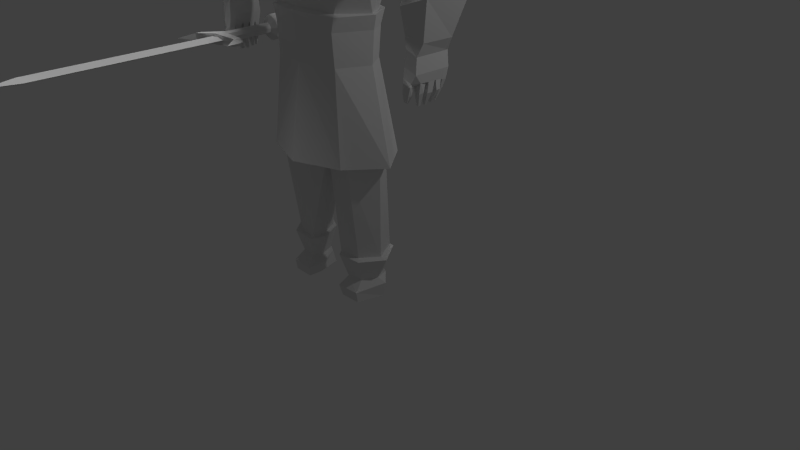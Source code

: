 # Source: fighter.blend  (saved by Blender 2.69.0; exported with 4.5.12 LTS)
import bpy
from mathutils import Matrix  # noqa: F401  (used for matrix-valued properties, if any)

bpy.ops.wm.read_factory_settings(use_empty=True)
scene = bpy.context.scene
scene.name = 'Scene'

# ---- collections
col_collection_1 = bpy.data.collections.new('Collection 1'); scene.collection.children.link(col_collection_1)

# ---- materials (node trees are filled in below, after node groups)
mat_material = bpy.data.materials.new('Material')
mat_material.alpha_threshold = 0.0
mat_material.use_transparent_shadow = False
mat_material.roughness = 0.5
mat_material.line_color = (0.0, 0.0, 0.0, 1.0)

# ---- material node trees

# ---- world
world_world = bpy.data.worlds.new('World'); scene.world = world_world
world_world.color = (0.05088, 0.05088, 0.05088)
world_world.use_sun_shadow = False
world_world.sun_shadow_jitter_overblur = 0.0
world_world.cycles.sampling_method = 'MANUAL'
world_world.cycles.sample_map_resolution = 256

# ---- cameras
cam_camera = bpy.data.cameras.new('Camera')
cam_camera.clip_end = 100.0
cam_camera.lens = 35.0
cam_camera.sensor_width = 32.0
cam_camera.sensor_height = 18.0
cam_camera.ortho_scale = 7.314
cam_camera.dof.focus_distance = 0.0
cam_camera.dof.aperture_fstop = 128.0

# ---- lights
light_sun = bpy.data.lights.new('Sun', 'SUN')
light_sun.transmission_factor = 0.0
light_sun.angle = 0.1993
light_sun.energy = 1.0
light_sun.shadow_buffer_clip_start = 0.5
light_sun.shadow_soft_size = 0.1
light_sun.shadow_cascade_max_distance = 1000.0
light_sun.cycles.use_multiple_importance_sampling = False
light_lamp = bpy.data.lights.new('Lamp', 'POINT')
light_lamp.transmission_factor = 0.0
light_lamp.cutoff_distance = 30.0
light_lamp.energy = 100.0
light_lamp.shadow_buffer_clip_start = 1.001
light_lamp.shadow_soft_size = 0.1
light_lamp.shadow_maximum_resolution = 0.006
light_lamp.use_absolute_resolution = True
light_lamp.cycles.use_multiple_importance_sampling = False

# ---- meshes
me_cube_001 = bpy.data.meshes.new('Cube.001')
me_cube_001.from_pydata([(2.298, -3.164, 2.789), (2.298, 1.091, 2.789), (1.619, 1.091, 2.731), (1.619, -3.164, 2.731), (2.344, -3.164, 2.165), (2.344, 1.091, 2.165), (1.678, 1.091, 2.109), (1.678, -3.164, 2.109), (2.453, -3.164, 2.501), (2.453, 1.091, 2.501), (1.515, 1.091, 2.421), (1.515, -3.164, 2.421), (2.024, 1.091, 1.993), (1.944, 1.091, 2.93), (2.024, -3.164, 1.993), (1.944, -3.164, 2.93), (2.741, 2.54, 3.23), (5.021, -3.808, 3.021), (2.741, 1.378, 3.23), (1.1, 1.378, 3.091), (2.921, 1.378, 1.804), (1.223, 1.378, 1.62), (3.115, 1.378, 2.564), (0.8446, 1.378, 2.371), (2.076, 1.378, 1.332), (1.883, 1.378, 3.603), (1.1, 2.54, 3.091), (2.921, 2.54, 1.804), (1.223, 2.54, 1.62), (3.115, 2.54, 2.564), (0.8446, 2.54, 2.371), (2.076, 2.54, 1.332), (1.883, 2.54, 3.603), (1.981, 3.059, 2.464), (-0.7502, -3.937, 2.529), (5.013, -3.808, 2.393), (-0.637, -3.937, 1.911), (5.408, -3.808, 2.753), (-1.052, -3.937, 2.203), (2.024, -3.808, 1.993), (1.944, -3.808, 2.93), (5.021, -4.409, 3.021), (-0.7502, -4.507, 2.529), (5.013, -4.409, 2.393), (-0.637, -4.507, 1.911), (5.641, -4.217, 2.773), (-1.452, -4.347, 2.169), (2.024, -4.217, 1.993), (1.944, -4.217, 2.93), (5.64, -5.442, 2.764), (-1.671, -5.748, 2.141), (2.229, -20.94, 2.715), (1.699, -20.94, 2.67), (2.265, -20.94, 2.229), (1.746, -20.94, 2.185), (3.132, -20.94, 2.558), (0.8355, -20.94, 2.362), (1.993, -20.94, 2.347), (1.974, -20.94, 2.573), (1.984, -23.29, 2.455), (0.8355, -4.187, 2.362), (1.746, -4.206, 2.185), (1.993, -4.211, 2.347), (2.265, -4.257, 2.229), (3.132, -4.205, 2.558), (2.229, -4.217, 2.715), (1.974, -4.245, 2.573), (1.699, -4.197, 2.67), (3.452, 2.937, 21.55), (3.61, -4.446, 20.37), (7.305, -3.367, 22.71), (3.495, -2.318, 22.27), (5.812, -1.101, 22.84), (5.789, 1.653, 22.65), (1.973, 1.773, 20.06), (2.005, -1.461, 20.22), (3.95, -1.917, 15.21), (3.854, 1.773, 14.69), (8.855, -2.338, 6.353), (5.679, -2.688, 14.47), (5.473, 2.144, 14.15), (8.545, 1.969, 6.286), (5.002, -4.181, 22.04), (7.023, 1.904, 22.38), (4.884, 3.256, 21.58), (3.742, 2.997, 19.94), (1.494, -2.047, 19.59), (1.472, 2.253, 19.36), (2.934, -2.045, 13.1), (3.231, 0.911, 12.5), (0.9712, 0.08057, 19.23), (2.439, 2.286, 15.83), (3.294, -0.4277, 12.57), (2.516, -2.685, 16.56), (-0.6712, -1.919, 15.04), (-0.6834, 1.683, 14.74), (1.996, -1.744, 10.55), (1.917, 0.4996, 10.53), (-1.06, -0.1057, 14.81), (-0.6622, 0.7145, 11.31), (2.298, -0.6224, 10.59), (-0.6395, -1.875, 11.36), (1.848, -2.342, 7.881), (1.718, 1.112, 7.846), (-1.241, 1.235, 8.614), (2.172, -0.6249, 7.921), (-0.7052, -2.408, 8.751), (1.673, -1.898, 6.076), (1.556, 0.6778, 6.044), (-0.337, 0.6466, 5.746), (1.615, -0.6186, 6.098), (-0.06048, -1.836, 5.696), (0.9569, -2.738, 14.0), (0.896, 1.456, 13.97), (8.408, -2.66, 6.191), (8.33, 2.382, 6.191), (8.7, -2.66, 5.006), (8.346, 1.934, 5.006), (7.365, 0.1186, 6.174), (7.23, 0.2285, 5.006), (6.937, 0.2285, 6.191), (7.903, -3.013, -5.533), (7.545, 2.759, -5.37), (5.281, -0.1557, -5.456), (7.981, -2.278, -5.714), (8.155, 1.992, -5.339), (6.48, -0.1638, -5.403), (8.667, -2.521, 2.305), (8.261, -1.202, -14.12), (8.225, 2.318, -14.01), (7.077, 0.2387, -14.07), (10.51, -0.5132, -14.02), (9.966, 0.9301, -13.77), (7.303, 0.06067, 2.34), (8.454, 1.768, 2.459), (7.839, -1.606, -14.25), (7.888, 2.415, -14.11), (6.408, 0.2529, -14.18), (10.85, -0.6587, -14.14), (10.28, 1.091, -13.82), (8.185, -1.029, -16.28), (8.155, 1.56, -16.11), (7.512, 0.2516, -16.24), (9.856, -0.4216, -16.42), (9.593, 0.8706, -16.15), (10.64, -1.57, -5.569), (10.08, -1.772, -14.25), (9.606, -1.237, -16.28), (10.12, -1.497, -14.12), (7.873, -1.91, -17.09), (8.249, 1.796, -16.53), (6.913, 0.58, -16.67), (10.34, -0.541, -16.91), (9.731, 0.9616, -16.54), (10.0, -2.017, -17.09), (7.899, -1.78, -18.05), (7.204, 0.459, -17.99), (10.12, -0.8089, -17.87), (9.755, 1.28, -17.75), (8.319, 1.6, -17.77), (9.78, -1.822, -18.05), (1.334, -2.131, 5.15), (1.267, 0.8186, 5.113), (0.1827, 0.7829, 4.772), (1.419, -0.6702, 5.23), (0.3411, -2.06, 4.715), (1.386, -2.227, 3.936), (1.315, 0.8973, 3.897), (0.1667, 0.8595, 3.536), (1.351, -0.2013, 3.964), (0.3344, -2.151, 3.476), (1.361, -2.41, 2.792), (1.163, 0.7814, 2.917), (0.3307, 0.7667, 2.65), (1.186, -0.2011, 3.061), (0.6576, -2.414, 2.571), (1.374, -1.677, 3.946), (1.198, -1.621, 3.128), (1.218, -0.8125, 3.087), (1.359, -0.8354, 3.957), (1.324, 0.495, 3.914), (1.168, 0.4017, 2.957), (0.3075, -1.667, 3.485), (0.4285, -1.62, 2.795), (0.263, -0.9233, 3.501), (0.3999, -0.8672, 2.747), (0.2169, -0.1568, 3.518), (0.3759, -0.1733, 2.742), (0.1885, 0.4675, 3.528), (0.3426, 0.4195, 2.675), (1.444, -2.383, 2.022), (1.082, -0.1277, 2.322), (0.9276, -2.323, 1.902), (1.066, -1.583, 2.115), (1.108, -0.83, 2.153), (1.069, 0.4457, 2.242), (0.6044, -1.582, 1.916), (0.5066, -0.8702, 1.903), (0.3759, -0.09993, 2.003), (0.5513, 0.4586, 2.038), (1.393, -1.869, 2.858), (0.7733, -1.92, 2.577), (1.484, -1.953, 2.078), (1.0, -1.922, 1.791), (0.6666, -2.3, 2.832), (1.37, -2.364, 3.145), (0.5059, -1.038, 2.776), (0.5898, -1.157, 1.996), (1.061, -1.13, 2.194), (1.143, -1.003, 3.044), (0.4868, -0.4106, 1.91), (0.3739, -0.2856, 2.756), (1.214, -0.334, 3.091), (1.104, -0.4588, 2.156), (0.3615, 0.2156, 2.008), (0.3601, 0.3087, 2.716), (1.069, 0.2095, 2.297), (1.172, 0.3, 3.002), (0.5434, 0.6855, 2.041), (1.268, -2.119, 1.259), (1.065, 0.7061, 2.235), (1.546, -2.151, 1.321), (1.587, -1.953, 1.323), (1.307, -1.936, 1.261), (1.285, -1.204, 0.9649), (1.073, -1.204, 0.8732), (1.066, -1.011, 0.923), (1.283, -1.005, 1.014), (1.239, -0.6226, 0.9224), (1.037, -0.6409, 0.8311), (1.026, -0.4914, 0.8352), (1.237, -0.5133, 0.9238), (1.231, -0.1079, 1.031), (1.005, -0.09754, 0.9297), (0.9985, 0.02022, 0.9321), (1.225, 0.01795, 1.02), (1.253, 0.3025, 1.09), (0.9774, 0.3072, 0.996), (0.9738, 0.3939, 1.002), (1.251, 0.4015, 1.091), (11.23, -2.748, 22.04), (9.805, -0.9187, 22.17), (10.22, -1.783, 22.24), (10.25, 0.3845, 22.06), (11.06, 0.8271, 21.67), (11.2, -2.178, 24.44), (10.37, -0.7417, 24.54), (10.61, -1.42, 24.6), (11.26, 0.323, 25.0), (11.73, 0.6685, 24.69), (9.551, -3.301, 24.51), (8.247, -0.7784, 24.4), (8.828, -1.984, 24.42), (9.717, 1.047, 24.39), (10.85, 1.693, 24.3), (10.94, -0.09768, 29.64), (10.49, -1.314, 28.54), (11.14, -1.136, 29.53), (11.05, 0.6185, 29.47), (10.02, -0.09359, 28.66), (10.77, 0.8136, 28.99), (11.71, -1.64, 29.48), (10.01, -1.446, 27.75), (10.71, -2.516, 27.75), (9.387, -0.2438, 27.8), (10.53, 0.8798, 28.11), (11.14, -2.42, 28.39), (10.83, -3.535, 24.51), (11.81, -2.523, 27.53), (10.98, -3.266, 25.34), (10.7, -2.204, 27.72), (11.14, -2.108, 28.36), (11.81, -2.21, 27.51), (10.97, -2.723, 25.3), (12.05, 3.562, 20.11), (20.65, 3.085, 21.59), (20.62, -4.3, 20.41), (16.9, -3.285, 22.73), (12.12, -4.712, 19.39), (20.69, -2.17, 22.31), (18.35, -0.9931, 22.87), (18.33, 1.761, 22.67), (12.11, -4.105, 21.93), (12.13, -3.269, 6.6), (12.08, 2.858, 6.459), (12.06, 2.31, 21.04), (22.15, 1.946, 20.1), (22.18, -1.288, 20.26), (12.12, -4.388, 17.31), (12.05, 3.434, 17.86), (20.26, -1.777, 15.24), (12.12, -3.603, 12.83), (20.29, 1.914, 14.73), (12.07, 3.367, 12.33), (15.4, -2.281, 6.366), (18.55, -2.578, 14.5), (18.67, 2.257, 14.17), (15.63, 1.926, 6.067), (19.22, -4.059, 22.07), (17.09, 1.99, 22.4), (19.21, 3.379, 21.61), (20.36, 3.14, 19.97), (22.7, -1.865, 19.63), (22.65, 2.434, 19.4), (21.29, -1.887, 13.13), (20.93, 1.357, 12.35), (23.19, 0.2712, 19.28), (21.7, 2.451, 15.87), (20.9, -0.2766, 12.6), (21.7, -2.521, 16.6), (24.88, -1.7, 15.09), (24.83, 1.902, 14.79), (22.2, -1.419, 10.6), (22.26, 0.8183, 10.41), (25.24, 0.1199, 14.87), (24.83, 1.11, 11.19), (21.89, -0.2998, 10.55), (24.83, -1.47, 11.42), (22.36, -2.204, 7.977), (22.45, 1.112, 7.846), (25.41, 1.235, 8.614), (21.99, -0.6249, 7.921), (24.91, -2.185, 8.854), (22.49, -1.898, 6.076), (22.61, 0.6778, 6.044), (24.5, 0.6466, 5.746), (22.55, -0.6186, 6.098), (24.23, -1.836, 5.696), (23.27, -2.547, 14.05), (23.26, 2.026, 13.79), (12.08, -3.634, 6.384), (12.08, 3.271, 6.285), (15.76, -2.66, 6.191), (15.83, 2.382, 6.191), (12.08, -3.44, 5.246), (12.08, 3.272, 5.246), (15.47, -2.66, 5.006), (15.82, 1.934, 5.006), (16.85, 0.2, 6.193), (16.94, 0.2285, 5.006), (17.23, 0.2285, 6.191), (12.08, -4.489, -5.526), (12.08, 4.021, -4.658), (16.26, -3.013, -5.533), (16.62, 2.759, -5.37), (18.88, -0.1557, -5.456), (12.08, -0.8618, -5.425), (12.08, 0.5791, -5.076), (16.18, -2.278, -5.714), (16.01, 1.992, -5.339), (17.69, -0.1638, -5.403), (15.5, -2.521, 2.305), (12.08, -3.272, 2.332), (15.9, -1.202, -14.12), (15.94, 2.318, -14.01), (17.09, 0.2387, -14.07), (13.65, -0.5132, -14.02), (14.2, 0.9301, -13.77), (16.86, 0.06067, 2.34), (15.71, 1.768, 2.459), (12.08, 3.023, 2.696), (16.33, -1.606, -14.25), (16.28, 2.415, -14.11), (17.76, 0.2529, -14.18), (13.31, -0.6587, -14.14), (13.89, 1.091, -13.82), (15.98, -1.029, -16.28), (16.01, 1.56, -16.11), (16.65, 0.2516, -16.24), (14.31, -0.4216, -16.42), (14.57, 0.8706, -16.15), (13.53, -1.57, -5.569), (14.08, -1.772, -14.25), (14.56, -1.237, -16.28), (14.04, -1.497, -14.12), (16.29, -1.91, -17.09), (15.92, 1.796, -16.53), (17.25, 0.58, -16.67), (13.83, -0.541, -16.91), (14.43, 0.9616, -16.54), (14.16, -2.017, -17.09), (16.27, -1.78, -18.05), (16.96, 0.459, -17.99), (14.04, -0.8089, -17.87), (14.41, 1.28, -17.75), (15.85, 1.6, -17.77), (14.39, -1.822, -18.05), (22.83, -2.131, 5.15), (22.9, 0.8186, 5.113), (23.98, 0.7829, 4.772), (22.75, -0.6702, 5.23), (23.82, -2.06, 4.715), (22.78, -2.227, 3.936), (22.85, 0.8973, 3.897), (24.0, 0.8595, 3.536), (22.81, -0.2013, 3.964), (23.83, -2.151, 3.476), (22.8, -2.41, 2.792), (23.0, 0.7814, 2.917), (23.83, 0.7667, 2.65), (22.98, -0.2011, 3.061), (23.51, -2.414, 2.571), (22.79, -1.677, 3.946), (22.97, -1.621, 3.128), (22.95, -0.8125, 3.087), (22.81, -0.8354, 3.957), (22.84, 0.495, 3.914), (23.0, 0.4017, 2.957), (23.86, -1.667, 3.485), (23.74, -1.62, 2.795), (23.9, -0.9233, 3.501), (23.77, -0.8672, 2.747), (23.95, -0.1568, 3.518), (23.79, -0.1733, 2.742), (23.98, 0.4675, 3.528), (23.82, 0.4195, 2.675), (22.72, -2.383, 2.022), (23.08, -0.1277, 2.322), (23.24, -2.323, 1.902), (23.1, -1.583, 2.115), (23.06, -0.83, 2.153), (23.1, 0.4457, 2.242), (23.56, -1.582, 1.916), (23.66, -0.8702, 1.903), (23.79, -0.09993, 2.003), (23.61, 0.4586, 2.038), (22.77, -1.869, 2.858), (23.39, -1.92, 2.577), (22.68, -1.953, 2.078), (23.17, -1.922, 1.791), (23.5, -2.3, 2.832), (22.8, -2.364, 3.145), (23.66, -1.038, 2.776), (23.58, -1.157, 1.996), (23.1, -1.13, 2.194), (23.02, -1.003, 3.044), (23.68, -0.4106, 1.91), (23.79, -0.2856, 2.756), (22.95, -0.334, 3.091), (23.06, -0.4588, 2.156), (23.8, 0.2156, 2.008), (23.81, 0.3087, 2.716), (23.1, 0.2095, 2.297), (22.99, 0.3, 3.002), (23.62, 0.6855, 2.041), (22.9, -2.119, 1.259), (23.1, 0.7061, 2.235), (22.62, -2.151, 1.321), (22.58, -1.953, 1.323), (22.86, -1.936, 1.261), (22.88, -1.204, 0.9649), (23.09, -1.204, 0.8732), (23.1, -1.011, 0.923), (22.88, -1.005, 1.014), (22.93, -0.6226, 0.9224), (23.13, -0.6409, 0.8311), (23.14, -0.4914, 0.8352), (22.93, -0.5133, 0.9238), (22.93, -0.1079, 1.031), (23.16, -0.09754, 0.9297), (23.17, 0.02022, 0.9321), (22.94, 0.01795, 1.02), (22.91, 0.3025, 1.09), (23.19, 0.3072, 0.996), (23.19, 0.3939, 1.002), (22.91, 0.4015, 1.091), (12.97, -2.733, 22.05), (14.36, -0.8796, 22.18), (12.1, -3.112, 21.78), (12.07, 0.9444, 21.22), (13.96, -1.751, 22.25), (13.9, 0.4158, 22.07), (13.07, 0.8444, 21.67), (12.98, -2.163, 24.45), (13.79, -0.7123, 24.55), (12.09, -2.448, 24.43), (12.06, 0.7758, 24.61), (13.55, -1.395, 24.61), (12.88, 0.3369, 25.0), (12.4, 0.6742, 24.69), (14.65, -3.257, 24.52), (15.91, -0.7126, 24.41), (12.1, -3.761, 24.62), (12.05, 1.891, 24.18), (15.35, -1.929, 24.43), (14.41, 1.087, 24.4), (13.26, 1.714, 24.3), (12.08, -1.838, 29.49), (13.18, -0.07848, 29.65), (13.66, -1.287, 28.55), (13.0, -1.12, 29.54), (13.06, 0.6357, 29.48), (12.05, 0.9932, 29.14), (12.06, -0.001836, 29.94), (12.07, -0.9691, 29.93), (12.05, 0.6672, 29.5), (14.11, -0.05845, 28.67), (12.08, -2.446, 28.21), (13.34, 0.8356, 28.99), (12.05, 1.109, 28.59), (12.44, -1.634, 29.49), (14.14, -1.41, 27.76), (13.47, -2.493, 27.75), (14.74, -0.1978, 27.81), (13.58, 0.906, 28.12), (12.05, 1.239, 28.1), (13.02, -2.404, 28.39), (13.37, -3.513, 24.51), (12.36, -2.518, 27.53), (13.22, -3.246, 25.34), (12.09, -3.063, 25.44), (12.08, -2.066, 28.18), (13.46, -2.18, 27.73), (13.02, -2.092, 28.37), (12.36, -2.205, 27.51), (13.21, -2.704, 25.3), (12.09, -2.63, 25.41), (12.08, -2.177, 27.46)], [(64, 8), (60, 11)], [(8, 9, 1, 0), (9, 5, 20, 22), (10, 11, 3, 2), (0, 15, 40, 17), (15, 13, 2, 3), (14, 12, 5, 4), (4, 5, 9, 8), (6, 10, 23, 21), (6, 7, 11, 10), (7, 14, 39, 36), (0, 1, 13, 15), (7, 6, 12, 14), (11, 7, 36, 38), (8, 0, 17, 37), (5, 12, 24, 20), (2, 13, 25, 19), (22, 20, 27, 29), (21, 23, 30, 28), (20, 24, 31, 27), (19, 25, 32, 26), (13, 1, 18, 25), (10, 2, 19, 23), (12, 6, 21, 24), (1, 9, 22, 18), (33, 30, 26), (28, 30, 33), (29, 27, 33), (29, 33, 16), (25, 18, 16, 32), (23, 19, 26, 30), (24, 21, 28, 31), (18, 22, 29, 16), (27, 31, 33), (31, 28, 33), (33, 32, 16), (32, 33, 26), (15, 3, 34, 40), (14, 4, 35, 39), (3, 11, 38, 34), (4, 8, 37, 35), (17, 40, 48, 41), (36, 39, 47, 44), (38, 36, 44, 46), (37, 17, 41, 45), (35, 37, 45, 43), (34, 38, 46, 42), (39, 35, 43, 47), (40, 34, 42, 48), (42, 46, 50), (46, 44, 50), (44, 42, 50), (41, 43, 49), (45, 41, 49), (43, 45, 49), (53, 63, 62, 57), (52, 67, 66, 58), (56, 60, 67, 52), (57, 54, 61, 62), (51, 65, 66, 58), (55, 64, 63, 53), (51, 58, 59), (54, 57, 59), (54, 56, 59), (51, 55, 59), (52, 58, 59), (53, 57, 59), (56, 52, 59), (55, 53, 59), (47, 60, 44), (60, 48, 42), (42, 44, 60), (47, 61, 60), (61, 47, 62), (63, 62, 47), (43, 41, 64), (63, 47, 64), (47, 43, 64), (67, 48, 60), (67, 66, 48), (66, 65, 48), (48, 65, 64), (48, 64, 41), (56, 54, 61, 60), (55, 51, 65, 64), (78, 118, 120, 114), (278, 282, 70, 82), (288, 278, 82, 69), (291, 288, 69, 79), (71, 72, 73, 68), (274, 289, 85, 84), (75, 71, 68, 74), (240, 70, 282), (285, 274, 84, 83), (289, 293, 80, 85), (83, 73, 72, 70), (82, 70, 72, 71), (293, 284, 81, 80), (283, 291, 79, 78), (79, 69, 75, 76), (69, 82, 71, 75), (85, 80, 77, 74), (84, 85, 74, 68), (83, 84, 68, 73), (76, 77, 80, 79), (78, 79, 118), (90, 86, 75), (93, 88, 76), (91, 87, 74), (92, 89, 77), (90, 75, 74), (87, 90, 74), (91, 74, 77), (89, 91, 77), (88, 92, 76), (76, 92, 77), (93, 76, 75), (86, 93, 75), (88, 93, 112), (92, 88, 96, 100), (91, 89, 113), (86, 90, 98, 94), (89, 92, 100, 97), (87, 91, 113, 95), (93, 86, 94, 112), (90, 87, 95, 98), (96, 101, 106, 102), (100, 96, 102, 105), (99, 97, 103, 104), (97, 100, 105, 103), (102, 106, 111, 107), (105, 102, 107, 110), (104, 103, 108, 109), (103, 105, 110, 108), (94, 98, 101), (95, 99, 98), (98, 99, 101), (101, 99, 104, 106), (106, 104, 109, 111), (96, 88, 112, 101), (112, 94, 101), (95, 113, 99), (89, 97, 99, 113), (114, 120, 119, 116), (81, 284, 331, 115), (283, 78, 114, 330), (115, 331, 335, 117), (330, 114, 116, 334), (79, 80, 118), (118, 81, 115, 120), (120, 115, 117, 119), (80, 81, 118), (119, 117, 134, 133), (116, 119, 133, 127), (117, 335, 360, 134), (334, 116, 127, 352), (123, 122, 125, 126), (121, 123, 126, 124), (132, 131, 138, 139), (133, 134, 122, 123), (347, 346, 131, 132), (145, 124, 128, 148), (121, 124, 145), (134, 360, 342, 122), (126, 125, 129, 130), (124, 126, 130, 128), (122, 342, 347, 125), (127, 133, 123, 121), (352, 127, 121, 341), (125, 347, 132, 129), (129, 132, 139, 136), (148, 128, 135, 146), (130, 129, 136, 137), (128, 130, 137, 135), (139, 138, 143, 144), (136, 139, 144, 141), (146, 135, 140, 147), (137, 136, 141, 142), (135, 137, 142, 140), (346, 341, 145), (341, 121, 145), (131, 148, 146, 138), (346, 145, 148, 131), (138, 146, 147, 143), (143, 147, 154, 152), (144, 143, 152, 153), (141, 144, 153, 150), (147, 140, 149, 154), (142, 141, 150, 151), (140, 142, 151, 149), (153, 152, 157, 158), (149, 151, 156, 155), (156, 158, 157, 155), (152, 154, 160, 157), (154, 149, 155, 160), (150, 153, 158, 159), (151, 150, 159, 156), (160, 155, 157), (156, 159, 158), (111, 109, 163, 165), (107, 111, 165, 161), (110, 107, 161, 164), (109, 108, 162, 163), (108, 110, 164, 162), (165, 163, 168, 188, 186, 184, 182, 170), (161, 165, 170, 166), (164, 161, 166, 176, 179, 169), (163, 162, 167, 168), (162, 164, 169, 180, 167), (205, 204, 175, 171), (177, 205, 171, 200), (168, 167, 172, 173), (180, 169, 174, 217, 181), (179, 176, 177, 209, 178), (169, 179, 178, 212, 174), (190, 192, 219, 221), (204, 183, 201, 175), (182, 184, 185, 206, 183), (184, 186, 187, 211, 185), (186, 188, 189, 215, 187), (207, 206, 209, 208), (177, 183, 196, 193), (213, 194, 228, 231), (202, 203, 201, 200), (217, 174, 191, 216), (209, 177, 193, 208), (212, 178, 194, 213), (195, 199, 237, 236), (171, 175, 192, 190), (200, 171, 190, 202), (172, 220, 218, 173), (177, 200, 201, 183), (175, 201, 203, 192), (166, 170, 204, 205), (185, 211, 210, 197), (183, 206, 207, 196), (198, 214, 234, 233), (187, 215, 214, 198), (176, 166, 205, 177), (170, 182, 183, 204), (172, 181, 195, 220), (212, 174, 187, 211), (221, 219, 223, 222), (192, 203, 223, 219), (207, 208, 227, 226), (167, 180, 181, 172), (189, 215, 217, 181), (181, 189, 199, 195), (198, 191, 174, 187), (197, 194, 178, 185), (203, 202, 222, 223), (188, 168, 173, 189), (217, 216, 214, 215), (210, 211, 212, 213), (189, 173, 218, 199), (202, 190, 221, 222), (224, 225, 226, 227), (193, 196, 225, 224), (196, 207, 226, 225), (208, 193, 224, 227), (228, 229, 230, 231), (210, 213, 231, 230), (197, 210, 230, 229), (194, 197, 229, 228), (233, 234, 235, 232), (216, 191, 232, 235), (214, 216, 235, 234), (191, 198, 233, 232), (237, 238, 239, 236), (218, 220, 239, 238), (220, 195, 236, 239), (199, 218, 238, 237), (83, 243, 244), (243, 83, 241), (244, 243, 248, 249), (83, 70, 241), (70, 242, 241), (240, 242, 70), (468, 240, 282), (469, 285, 244), (285, 83, 244), (242, 240, 245, 247), (241, 242, 247, 246), (243, 241, 246, 248), (469, 244, 249, 476), (240, 468, 475, 245), (249, 248, 253, 254), (247, 245, 250, 252), (246, 247, 252, 251), (248, 246, 251, 253), (476, 249, 254, 483), (499, 260, 258, 492), (266, 497, 487, 261), (259, 256, 257, 255), (260, 259, 255, 258), (264, 262, 256, 259), (492, 258, 495), (261, 487, 494), (255, 257, 494, 493), (258, 255, 493, 495), (256, 266, 261, 257), (483, 254, 505), (265, 264, 259, 260), (505, 265, 260, 499), (252, 250, 263, 262), (251, 252, 262, 264), (253, 251, 264, 265), (254, 253, 265, 505), (262, 263, 266, 256), (257, 261, 494), (263, 250, 267, 269, 268), (245, 475, 482, 267, 250), (269, 267, 482, 510), (269, 510, 516, 273), (268, 269, 273, 272), (263, 268, 272, 270), (497, 266, 271, 511), (266, 263, 270, 271), (271, 270, 272, 517), (273, 516, 517), (272, 273, 517), (511, 271, 517), (178, 209, 206, 185), (294, 332, 340, 338), (278, 298, 277, 282), (288, 276, 298, 278), (291, 295, 276, 288), (279, 275, 281, 280), (274, 300, 301, 289), (287, 286, 275, 279), (466, 282, 277), (285, 299, 300, 274), (289, 301, 296, 293), (299, 277, 280, 281), (298, 279, 280, 277), (293, 296, 297, 284), (283, 294, 295, 291), (295, 290, 287, 276), (276, 287, 279, 298), (301, 286, 292, 296), (300, 275, 286, 301), (299, 281, 275, 300), (290, 295, 296, 292), (294, 338, 295), (306, 287, 302), (309, 290, 304), (307, 286, 303), (308, 292, 305), (306, 286, 287), (303, 286, 306), (307, 292, 286), (305, 292, 307), (304, 290, 308), (290, 292, 308), (309, 287, 290), (302, 287, 309), (304, 328, 309), (308, 316, 312, 304), (307, 329, 305), (302, 310, 314, 306), (305, 313, 316, 308), (303, 311, 329, 307), (309, 328, 310, 302), (306, 314, 311, 303), (312, 318, 322, 317), (316, 321, 318, 312), (315, 320, 319, 313), (313, 319, 321, 316), (318, 323, 327, 322), (321, 326, 323, 318), (320, 325, 324, 319), (319, 324, 326, 321), (310, 317, 314), (311, 314, 315), (314, 317, 315), (317, 322, 320, 315), (322, 327, 325, 320), (312, 317, 328, 304), (328, 317, 310), (311, 315, 329), (305, 329, 315, 313), (332, 336, 339, 340), (297, 333, 331, 284), (283, 330, 332, 294), (333, 337, 335, 331), (330, 334, 336, 332), (295, 338, 296), (338, 340, 333, 297), (340, 339, 337, 333), (296, 338, 297), (339, 358, 359, 337), (336, 351, 358, 339), (337, 359, 360, 335), (334, 352, 351, 336), (345, 350, 349, 344), (343, 348, 350, 345), (357, 365, 364, 356), (358, 345, 344, 359), (347, 357, 356, 346), (371, 374, 353, 348), (343, 371, 348), (359, 344, 342, 360), (350, 355, 354, 349), (348, 353, 355, 350), (344, 349, 347, 342), (351, 343, 345, 358), (352, 341, 343, 351), (349, 354, 357, 347), (354, 362, 365, 357), (374, 372, 361, 353), (355, 363, 362, 354), (353, 361, 363, 355), (365, 370, 369, 364), (362, 367, 370, 365), (372, 373, 366, 361), (363, 368, 367, 362), (361, 366, 368, 363), (346, 371, 341), (341, 371, 343), (356, 364, 372, 374), (346, 356, 374, 371), (364, 369, 373, 372), (369, 378, 380, 373), (370, 379, 378, 369), (367, 376, 379, 370), (373, 380, 375, 366), (368, 377, 376, 367), (366, 375, 377, 368), (379, 384, 383, 378), (375, 381, 382, 377), (382, 381, 383, 384), (378, 383, 386, 380), (380, 386, 381, 375), (376, 385, 384, 379), (377, 382, 385, 376), (386, 383, 381), (382, 384, 385), (327, 391, 389, 325), (323, 387, 391, 327), (326, 390, 387, 323), (325, 389, 388, 324), (324, 388, 390, 326), (391, 396, 408, 410, 412, 414, 394, 389), (387, 392, 396, 391), (390, 395, 405, 402, 392, 387), (389, 394, 393, 388), (388, 393, 406, 395, 390), (431, 397, 401, 430), (403, 426, 397, 431), (394, 399, 398, 393), (406, 407, 443, 400, 395), (405, 404, 435, 403, 402), (395, 400, 438, 404, 405), (416, 447, 445, 418), (430, 401, 427, 409), (408, 409, 432, 411, 410), (410, 411, 437, 413, 412), (412, 413, 441, 415, 414), (433, 434, 435, 432), (403, 419, 422, 409), (439, 457, 454, 420), (428, 426, 427, 429), (443, 442, 417, 400), (435, 434, 419, 403), (438, 439, 420, 404), (421, 462, 463, 425), (397, 416, 418, 401), (426, 428, 416, 397), (398, 399, 444, 446), (403, 409, 427, 426), (401, 418, 429, 427), (392, 431, 430, 396), (411, 423, 436, 437), (409, 422, 433, 432), (424, 459, 460, 440), (413, 424, 440, 441), (402, 403, 431, 392), (396, 430, 409, 408), (398, 446, 421, 407), (438, 437, 413, 400), (447, 448, 449, 445), (418, 445, 449, 429), (433, 452, 453, 434), (393, 398, 407, 406), (415, 407, 443, 441), (407, 421, 425, 415), (424, 413, 400, 417), (423, 411, 404, 420), (429, 449, 448, 428), (414, 415, 399, 394), (443, 441, 440, 442), (436, 439, 438, 437), (415, 425, 444, 399), (428, 448, 447, 416), (450, 453, 452, 451), (419, 450, 451, 422), (422, 451, 452, 433), (434, 453, 450, 419), (454, 457, 456, 455), (436, 456, 457, 439), (423, 455, 456, 436), (420, 454, 455, 423), (459, 458, 461, 460), (442, 461, 458, 417), (440, 460, 461, 442), (417, 458, 459, 424), (463, 462, 465, 464), (444, 464, 465, 446), (446, 465, 462, 421), (425, 463, 464, 444), (299, 472, 471), (471, 467, 299), (472, 479, 478, 471), (299, 467, 277), (277, 467, 470), (466, 277, 470), (468, 282, 466), (469, 472, 285), (285, 472, 299), (470, 477, 473, 466), (467, 474, 477, 470), (471, 478, 474, 467), (469, 476, 479, 472), (466, 473, 475, 468), (479, 486, 485, 478), (477, 484, 480, 473), (474, 481, 484, 477), (478, 485, 481, 474), (476, 483, 486, 479), (499, 492, 491, 498), (506, 500, 487, 497), (496, 488, 490, 489), (498, 491, 488, 496), (503, 496, 489, 501), (492, 495, 491), (500, 494, 487), (488, 493, 494, 490), (491, 495, 493, 488), (489, 490, 500, 506), (483, 505, 486), (504, 498, 496, 503), (505, 499, 498, 504), (484, 501, 502, 480), (481, 503, 501, 484), (485, 504, 503, 481), (486, 505, 504, 485), (501, 489, 506, 502), (490, 494, 500), (502, 508, 509, 507, 480), (473, 480, 507, 482, 475), (509, 510, 482, 507), (509, 515, 516, 510), (508, 514, 515, 509), (502, 512, 514, 508), (497, 511, 513, 506), (506, 513, 512, 502), (513, 517, 514, 512), (515, 517, 516), (514, 517, 515), (511, 517, 513), (404, 411, 432, 435)])
_uv = me_cube_001.uv_layers.new(name='UVMap')
_uv.uv.foreach_set('vector', [0.8616, 0.7293, 0.8622, 0.6838, 0.8656, 0.6831, 0.8651, 0.7306, 0.8772, 0.6842, 0.8737, 0.6832, 0.8753, 0.677, 0.8814, 0.6781, 0.8772, 0.6842, 0.8763, 0.7296, 0.8728, 0.7308, 0.8737, 0.6832, 0.8651, 0.7306, 0.8689, 0.7307, 0.8688, 0.7369, 0.8464, 0.7409, 0.8689, 0.7307, 0.8698, 0.6829, 0.8737, 0.6832, 0.8728, 0.7308, 0.8689, 0.7307, 0.8698, 0.6829, 0.8737, 0.6832, 0.8728, 0.7308, 0.8728, 0.7308, 0.8737, 0.6832, 0.8772, 0.6842, 0.8763, 0.7296, 0.8656, 0.6831, 0.8622, 0.6838, 0.8577, 0.6776, 0.8646, 0.6768, 0.8656, 0.6831, 0.8651, 0.7306, 0.8616, 0.7293, 0.8622, 0.6838, 0.8651, 0.7306, 0.8689, 0.7307, 0.8688, 0.7369, 0.8464, 0.7409, 0.8651, 0.7306, 0.8656, 0.6831, 0.8698, 0.6829, 0.8689, 0.7307, 0.8651, 0.7306, 0.8656, 0.6831, 0.8698, 0.6829, 0.8689, 0.7307, 0.8616, 0.7293, 0.8651, 0.7306, 0.8464, 0.7409, 0.842, 0.7402, 0.8616, 0.7293, 0.8651, 0.7306, 0.8464, 0.7409, 0.842, 0.7402, 0.8737, 0.6832, 0.8698, 0.6829, 0.8699, 0.6766, 0.8753, 0.677, 0.8737, 0.6832, 0.8698, 0.6829, 0.8699, 0.6766, 0.8753, 0.677, 0.8814, 0.6781, 0.8753, 0.677, 0.8745, 0.6703, 0.8806, 0.6678, 0.8646, 0.6768, 0.8577, 0.6776, 0.8596, 0.6673, 0.865, 0.67, 0.8753, 0.677, 0.8699, 0.6766, 0.8696, 0.671, 0.8745, 0.6703, 0.8753, 0.677, 0.8699, 0.6766, 0.8696, 0.671, 0.8745, 0.6703, 0.8698, 0.6829, 0.8656, 0.6831, 0.8646, 0.6768, 0.8699, 0.6766, 0.8772, 0.6842, 0.8737, 0.6832, 0.8753, 0.677, 0.8814, 0.6781, 0.8698, 0.6829, 0.8656, 0.6831, 0.8646, 0.6768, 0.8699, 0.6766, 0.8656, 0.6831, 0.8622, 0.6838, 0.8577, 0.6776, 0.8646, 0.6768, 0.8699, 0.662, 0.8806, 0.6678, 0.8745, 0.6703, 0.865, 0.67, 0.8596, 0.6673, 0.8699, 0.662, 0.8806, 0.6678, 0.8745, 0.6703, 0.8699, 0.662, 0.8596, 0.6673, 0.8699, 0.662, 0.865, 0.67, 0.8699, 0.6766, 0.8646, 0.6768, 0.865, 0.67, 0.8696, 0.671, 0.8814, 0.6781, 0.8753, 0.677, 0.8745, 0.6703, 0.8806, 0.6678, 0.8699, 0.6766, 0.8646, 0.6768, 0.865, 0.67, 0.8696, 0.671, 0.8646, 0.6768, 0.8577, 0.6776, 0.8596, 0.6673, 0.865, 0.67, 0.8745, 0.6703, 0.8696, 0.671, 0.8699, 0.662, 0.8696, 0.671, 0.865, 0.67, 0.8699, 0.662, 0.8699, 0.662, 0.8696, 0.671, 0.865, 0.67, 0.8696, 0.671, 0.8699, 0.662, 0.8745, 0.6703, 0.8689, 0.7307, 0.8728, 0.7308, 0.8926, 0.7421, 0.8688, 0.7369, 0.8689, 0.7307, 0.8728, 0.7308, 0.8926, 0.7421, 0.8688, 0.7369, 0.8728, 0.7308, 0.8763, 0.7296, 0.8968, 0.7415, 0.8926, 0.7421, 0.8728, 0.7308, 0.8763, 0.7296, 0.8968, 0.7415, 0.8926, 0.7421, 0.8464, 0.7409, 0.8688, 0.7369, 0.8687, 0.7405, 0.8457, 0.7457, 0.8464, 0.7409, 0.8688, 0.7369, 0.8687, 0.7405, 0.8457, 0.7457, 0.842, 0.7402, 0.8464, 0.7409, 0.8457, 0.7457, 0.8387, 0.7448, 0.842, 0.7402, 0.8464, 0.7409, 0.8457, 0.7457, 0.8387, 0.7448, 0.8926, 0.7421, 0.8968, 0.7415, 0.8995, 0.7454, 0.8926, 0.747, 0.8926, 0.7421, 0.8968, 0.7415, 0.8995, 0.7454, 0.8926, 0.747, 0.8688, 0.7369, 0.8926, 0.7421, 0.8926, 0.747, 0.8687, 0.7405, 0.8688, 0.7369, 0.8926, 0.7421, 0.8926, 0.747, 0.8687, 0.7405, 0.8926, 0.747, 0.8995, 0.7454, 0.9002, 0.756, 0.8387, 0.7448, 0.8457, 0.7457, 0.8383, 0.7557, 0.8846, 0.7679, 0.8857, 0.7917, 0.8846, 0.7679, 0.8472, 0.7914, 0.8472, 0.7914, 0.8472, 0.7914, 0.8387, 0.7448, 0.8457, 0.7457, 0.8383, 0.7557, 0.8926, 0.747, 0.8995, 0.7454, 0.9002, 0.756, 0.8654, 0.9611, 0.8655, 0.8131, 0.8629, 0.813, 0.8628, 0.9611, 0.8602, 0.9611, 0.8602, 0.8128, 0.8629, 0.813, 0.8628, 0.9611, 0.852, 0.9613, 0.852, 0.8126, 0.8602, 0.8128, 0.8602, 0.9611, 0.8628, 0.9611, 0.8602, 0.9611, 0.8602, 0.8128, 0.8629, 0.813, 0.8654, 0.9611, 0.8655, 0.8131, 0.8629, 0.813, 0.8628, 0.9611, 0.8736, 0.9613, 0.8737, 0.8128, 0.8655, 0.8131, 0.8654, 0.9611, 0.8654, 0.9611, 0.8628, 0.9611, 0.8628, 0.982, 0.8602, 0.9611, 0.8628, 0.9611, 0.8628, 0.982, 0.8602, 0.9611, 0.852, 0.9613, 0.8628, 0.982, 0.8654, 0.9611, 0.8736, 0.9613, 0.8628, 0.982, 0.8602, 0.9611, 0.8628, 0.9611, 0.8628, 0.982, 0.8654, 0.9611, 0.8628, 0.9611, 0.8628, 0.982, 0.852, 0.9613, 0.8602, 0.9611, 0.8628, 0.982, 0.8736, 0.9613, 0.8654, 0.9611, 0.8628, 0.982, 0.8671, 0.7909, 0.8732, 0.7916, 0.8846, 0.7679, 0.8732, 0.7916, 0.8671, 0.7909, 0.8857, 0.7917, 0.8857, 0.7917, 0.8846, 0.7679, 0.8732, 0.7916, 0.8671, 0.7909, 0.8685, 0.7998, 0.8732, 0.7916, 0.8685, 0.7998, 0.8671, 0.7909, 0.8671, 0.7949, 0.8656, 0.7994, 0.8671, 0.7949, 0.8671, 0.7909, 0.8472, 0.7914, 0.8472, 0.7914, 0.8608, 0.7907, 0.8656, 0.7994, 0.8671, 0.7909, 0.8608, 0.7907, 0.8671, 0.7909, 0.8472, 0.7914, 0.8608, 0.7907, 0.8685, 0.7832, 0.8671, 0.7909, 0.8732, 0.7916, 0.8685, 0.7832, 0.867, 0.7871, 0.8671, 0.7909, 0.867, 0.7871, 0.8656, 0.7829, 0.8671, 0.7909, 0.8671, 0.7909, 0.8656, 0.7829, 0.8608, 0.7907, 0.8671, 0.7909, 0.8608, 0.7907, 0.8472, 0.7914, 0.852, 0.9613, 0.8602, 0.9611, 0.8602, 0.8128, 0.852, 0.8126, 0.8736, 0.9613, 0.8654, 0.9611, 0.8655, 0.8131, 0.8737, 0.8128, 0.6382, 0.9594, 0.6406, 0.9561, 0.6412, 0.9561, 0.6388, 0.96, 0.157, 0.5983, 0.157, 0.6432, 0.06644, 0.6449, 0.0341, 0.6429, 0.157, 0.562, 0.157, 0.5983, 0.0341, 0.6429, 0.01035, 0.6141, 0.157, 0.4829, 0.157, 0.562, 0.01035, 0.6141, 0.0442, 0.5086, 0.6947, 0.8726, 0.673, 0.9141, 0.6191, 0.9069, 0.616, 0.854, 0.4508, 0.5896, 0.4509, 0.5504, 0.595, 0.585, 0.5754, 0.6136, 0.6817, 0.8326, 0.6947, 0.8726, 0.616, 0.854, 0.636, 0.8262, 0.4362, 0.6827, 0.3605, 0.6551, 0.4522, 0.66, 0.4508, 0.617, 0.4508, 0.5896, 0.5754, 0.6136, 0.5381, 0.6389, 0.4509, 0.5504, 0.4512, 0.4548, 0.566, 0.4849, 0.595, 0.585, 0.3619, 0.7611, 0.3402, 0.7561, 0.3413, 0.7084, 0.3605, 0.6551, 0.7352, 0.892, 0.7129, 0.926, 0.673, 0.9141, 0.6947, 0.8726, 0.4512, 0.4548, 0.4514, 0.3492, 0.5139, 0.3461, 0.566, 0.4849, 0.157, 0.3753, 0.157, 0.4829, 0.0442, 0.5086, 0.09894, 0.3701, 0.7153, 0.7258, 0.7419, 0.8438, 0.6817, 0.8326, 0.6929, 0.7555, 0.7419, 0.8438, 0.7352, 0.892, 0.6947, 0.8726, 0.6817, 0.8326, 0.599, 0.8277, 0.6248, 0.7246, 0.6397, 0.7542, 0.636, 0.8262, 0.5951, 0.8698, 0.599, 0.8277, 0.636, 0.8262, 0.616, 0.854, 0.5993, 0.9247, 0.5951, 0.8698, 0.616, 0.854, 0.6191, 0.9069, 0.6929, 0.7555, 0.6397, 0.7542, 0.6248, 0.7246, 0.7153, 0.7258, 0.7093, 0.5631, 0.7153, 0.7258, 0.6561, 0.5702, 0.8842, 0.6254, 0.9161, 0.6338, 0.9075, 0.6463, 0.9671, 0.5756, 0.9878, 0.5282, 0.9949, 0.5633, 0.7823, 0.7645, 0.8002, 0.816, 0.796, 0.831, 0.749, 0.7101, 0.7647, 0.712, 0.7655, 0.7534, 0.8842, 0.6254, 0.9075, 0.6463, 0.8591, 0.6446, 0.8517, 0.6316, 0.8842, 0.6254, 0.8591, 0.6446, 0.7823, 0.7645, 0.796, 0.831, 0.7655, 0.7534, 0.7647, 0.712, 0.7823, 0.7645, 0.7655, 0.7534, 0.7316, 0.7105, 0.749, 0.7101, 0.7288, 0.7506, 0.7288, 0.7506, 0.749, 0.7101, 0.7655, 0.7534, 0.9671, 0.5756, 0.9949, 0.5633, 0.9541, 0.6301, 0.9463, 0.6173, 0.9671, 0.5756, 0.9541, 0.6301, 0.9878, 0.5282, 0.9671, 0.5756, 0.9543, 0.536, 0.749, 0.7101, 0.7316, 0.7105, 0.7418, 0.6648, 0.7539, 0.6686, 0.7823, 0.7645, 0.7647, 0.712, 0.7905, 0.723, 0.9161, 0.6338, 0.8842, 0.6254, 0.8858, 0.5544, 0.9134, 0.5582, 0.7647, 0.712, 0.749, 0.7101, 0.7539, 0.6686, 0.7676, 0.6681, 0.8002, 0.816, 0.7823, 0.7645, 0.7905, 0.723, 0.8082, 0.7304, 0.9671, 0.5756, 0.9463, 0.6173, 0.9243, 0.5456, 0.9543, 0.536, 0.8842, 0.6254, 0.8517, 0.6316, 0.8584, 0.5551, 0.8858, 0.5544, 0.9816, 0.4854, 0.9377, 0.49, 0.9442, 0.4479, 0.987, 0.4419, 0.7539, 0.6686, 0.7418, 0.6648, 0.7374, 0.6174, 0.7546, 0.6197, 0.7971, 0.6715, 0.7676, 0.6681, 0.7712, 0.6177, 0.7998, 0.6245, 0.7676, 0.6681, 0.7539, 0.6686, 0.7546, 0.6197, 0.7712, 0.6177, 0.987, 0.4419, 0.9442, 0.4479, 0.9636, 0.401, 0.9898, 0.4122, 0.7546, 0.6197, 0.7374, 0.6174, 0.743, 0.5868, 0.7556, 0.5877, 0.7998, 0.6245, 0.7712, 0.6177, 0.7687, 0.5873, 0.787, 0.5765, 0.7712, 0.6177, 0.7546, 0.6197, 0.7556, 0.5877, 0.7687, 0.5873, 0.9134, 0.5582, 0.8858, 0.5544, 0.909, 0.5022, 0.8584, 0.5551, 0.8688, 0.4996, 0.8858, 0.5544, 0.8858, 0.5544, 0.8688, 0.4996, 0.909, 0.5022, 0.909, 0.5022, 0.8688, 0.4996, 0.8621, 0.4565, 0.9191, 0.462, 0.9191, 0.462, 0.8621, 0.4565, 0.876, 0.4109, 0.9148, 0.4128, 0.9816, 0.4854, 0.9878, 0.5282, 0.9543, 0.536, 0.9377, 0.49, 0.9543, 0.536, 0.9243, 0.5456, 0.9377, 0.49, 0.8082, 0.7304, 0.7905, 0.723, 0.7971, 0.6715, 0.7647, 0.712, 0.7676, 0.6681, 0.7971, 0.6715, 0.7905, 0.723, 0.1135, 0.351, 0.0776, 0.3489, 0.07983, 0.3356, 0.1163, 0.3375, 0.6391, 0.9535, 0.6343, 0.9519, 0.6344, 0.9512, 0.6395, 0.9529, 0.6335, 0.9603, 0.6382, 0.9594, 0.6388, 0.96, 0.6335, 0.9609, 0.4917, 0.3353, 0.4491, 0.3342, 0.4492, 0.3226, 0.4944, 0.3214, 0.1557, 0.3538, 0.1135, 0.351, 0.1163, 0.3375, 0.156, 0.341, 0.7153, 0.7258, 0.6248, 0.7246, 0.6561, 0.5702, 0.6406, 0.9561, 0.6391, 0.9535, 0.6395, 0.9529, 0.6412, 0.9561, 0.5194, 0.3335, 0.4917, 0.3353, 0.4944, 0.3214, 0.517, 0.3206, 0.6248, 0.7246, 0.6172, 0.5631, 0.6561, 0.5702, 0.517, 0.3206, 0.4944, 0.3214, 0.4949, 0.2919, 0.5184, 0.2917, 0.1163, 0.3375, 0.07983, 0.3356, 0.08285, 0.3066, 0.1158, 0.3063, 0.4944, 0.3214, 0.4492, 0.3226, 0.4497, 0.293, 0.4949, 0.2919, 0.156, 0.341, 0.1163, 0.3375, 0.1158, 0.3063, 0.1569, 0.3069, 0.6067, 0.9561, 0.6135, 0.947, 0.6154, 0.9494, 0.6104, 0.9561, 0.6148, 0.9646, 0.6067, 0.9561, 0.6104, 0.9561, 0.6151, 0.9623, 0.6691, 0.1927, 0.6546, 0.1874, 0.6539, 0.1814, 0.6685, 0.1883, 0.5184, 0.2917, 0.4949, 0.2919, 0.5022, 0.2015, 0.5434, 0.2049, 0.7043, 0.21, 0.7131, 0.2208, 0.7, 0.367, 0.6902, 0.3593, 0.9057, 0.3686, 0.8584, 0.3677, 0.8602, 0.222, 0.8925, 0.222, 0.6148, 0.9646, 0.6151, 0.9623, 0.6231, 0.9603, 0.4949, 0.2919, 0.4497, 0.293, 0.4509, 0.2082, 0.5022, 0.2015, 0.6592, 0.2123, 0.677, 0.2142, 0.6756, 0.3632, 0.6601, 0.3617, 0.6423, 0.2185, 0.6592, 0.2123, 0.6601, 0.3617, 0.6479, 0.3635, 0.6135, 0.947, 0.6276, 0.9429, 0.6276, 0.9536, 0.6154, 0.9494, 0.1158, 0.3063, 0.08285, 0.3066, 0.06759, 0.218, 0.1108, 0.2163, 0.1569, 0.3069, 0.1158, 0.3063, 0.1108, 0.2163, 0.1592, 0.2163, 0.677, 0.2142, 0.7043, 0.21, 0.6902, 0.3593, 0.6756, 0.3632, 0.6863, 0.181, 0.6691, 0.1927, 0.6685, 0.1883, 0.6883, 0.1783, 0.8916, 0.1971, 0.8593, 0.1996, 0.8526, 0.1918, 0.8912, 0.1919, 0.7014, 0.1803, 0.6863, 0.181, 0.6883, 0.1783, 0.7004, 0.1728, 0.7192, 0.18, 0.7014, 0.1803, 0.7004, 0.1728, 0.7196, 0.1705, 0.6685, 0.1883, 0.6539, 0.1814, 0.6608, 0.1416, 0.6727, 0.1541, 0.6883, 0.1783, 0.6685, 0.1883, 0.6727, 0.1541, 0.6857, 0.1553, 0.8912, 0.1919, 0.8526, 0.1918, 0.8578, 0.1555, 0.8825, 0.156, 0.7004, 0.1728, 0.6883, 0.1783, 0.6857, 0.1553, 0.6967, 0.1472, 0.7196, 0.1705, 0.7004, 0.1728, 0.6967, 0.1472, 0.7101, 0.1368, 0.6275, 0.9581, 0.6274, 0.9691, 0.6231, 0.9603, 0.6274, 0.9691, 0.6148, 0.9646, 0.6231, 0.9603, 0.6546, 0.1874, 0.6431, 0.1835, 0.64, 0.1798, 0.6539, 0.1814, 0.7131, 0.2208, 0.7226, 0.2332, 0.7064, 0.3742, 0.7, 0.367, 0.6539, 0.1814, 0.64, 0.1798, 0.6495, 0.135, 0.6608, 0.1416, 0.6608, 0.1416, 0.6495, 0.135, 0.6539, 0.1028, 0.6638, 0.1306, 0.6727, 0.1541, 0.6608, 0.1416, 0.6638, 0.1306, 0.6736, 0.1484, 0.6857, 0.1553, 0.6727, 0.1541, 0.6736, 0.1484, 0.6842, 0.1502, 0.8825, 0.156, 0.8578, 0.1555, 0.8551, 0.1344, 0.8916, 0.1376, 0.6967, 0.1472, 0.6857, 0.1553, 0.6842, 0.1502, 0.6922, 0.1421, 0.7101, 0.1368, 0.6967, 0.1472, 0.6922, 0.1421, 0.7089, 0.1068, 0.6736, 0.1484, 0.6638, 0.1306, 0.6699, 0.1172, 0.6776, 0.1377, 0.7089, 0.1068, 0.6922, 0.1421, 0.688, 0.1326, 0.6963, 0.09655, 0.688, 0.1326, 0.6776, 0.1377, 0.6699, 0.1172, 0.6963, 0.09655, 0.6638, 0.1306, 0.6539, 0.1028, 0.6696, 0.09624, 0.6699, 0.1172, 0.8916, 0.1376, 0.8551, 0.1344, 0.8569, 0.1179, 0.8891, 0.1206, 0.6842, 0.1502, 0.6736, 0.1484, 0.6776, 0.1377, 0.6831, 0.1407, 0.6922, 0.1421, 0.6842, 0.1502, 0.6831, 0.1407, 0.688, 0.1326, 0.6696, 0.09624, 0.6963, 0.09655, 0.6699, 0.1172, 0.688, 0.1326, 0.6831, 0.1407, 0.6776, 0.1377, 0.9148, 0.4128, 0.876, 0.4109, 0.876, 0.3936, 0.9201, 0.3969, 0.9898, 0.4122, 0.9636, 0.401, 0.9731, 0.3865, 0.9876, 0.3961, 0.7556, 0.5877, 0.743, 0.5868, 0.7411, 0.5699, 0.7554, 0.5725, 0.787, 0.5765, 0.7687, 0.5873, 0.7702, 0.5704, 0.7803, 0.5615, 0.7687, 0.5873, 0.7556, 0.5877, 0.7554, 0.5725, 0.7702, 0.5704, 0.6975, 0.3932, 0.7035, 0.442, 0.6632, 0.4441, 0.6616, 0.4364, 0.6602, 0.4267, 0.6585, 0.4133, 0.657, 0.4005, 0.6562, 0.3922, 0.6908, 0.5161, 0.6829, 0.5278, 0.6544, 0.529, 0.6623, 0.5165, 0.6942, 0.4995, 0.6908, 0.5161, 0.6623, 0.5165, 0.6632, 0.5102, 0.6644, 0.5006, 0.6652, 0.4934, 0.6859, 0.469, 0.6928, 0.4822, 0.6655, 0.4814, 0.6556, 0.4687, 0.6928, 0.4822, 0.6942, 0.4995, 0.6652, 0.4934, 0.6652, 0.4862, 0.6655, 0.4814, 0.6279, 0.4706, 0.6252, 0.4743, 0.6218, 0.4744, 0.6237, 0.4709, 0.628, 0.4667, 0.6279, 0.4706, 0.6237, 0.4709, 0.624, 0.4682, 0.6556, 0.4687, 0.6655, 0.4814, 0.6426, 0.4812, 0.6343, 0.4715, 0.6652, 0.4862, 0.6652, 0.4934, 0.6441, 0.4927, 0.6434, 0.487, 0.6426, 0.4858, 0.6644, 0.5006, 0.6632, 0.5102, 0.6439, 0.5089, 0.642, 0.5018, 0.6441, 0.4996, 0.6652, 0.4934, 0.6644, 0.5006, 0.6441, 0.4996, 0.6448, 0.4942, 0.6441, 0.4927, 0.6151, 0.4711, 0.6137, 0.4731, 0.6073, 0.4712, 0.6098, 0.4705, 0.6218, 0.39, 0.6216, 0.3982, 0.618, 0.3938, 0.6191, 0.3881, 0.657, 0.4005, 0.6585, 0.4133, 0.633, 0.4147, 0.6329, 0.4113, 0.6337, 0.4013, 0.6585, 0.4133, 0.6602, 0.4267, 0.6337, 0.4264, 0.6341, 0.4245, 0.633, 0.4147, 0.6602, 0.4267, 0.6616, 0.4364, 0.632, 0.4366, 0.6331, 0.4346, 0.6337, 0.4264, 0.6121, 0.4823, 0.621, 0.4806, 0.6268, 0.4832, 0.6163, 0.4846, 0.6292, 0.4863, 0.6255, 0.4904, 0.6147, 0.4896, 0.6168, 0.4871, 0.6177, 0.4995, 0.6177, 0.5013, 0.6066, 0.5004, 0.6065, 0.5, 0.6149, 0.4692, 0.6091, 0.4672, 0.6189, 0.4651, 0.624, 0.4682, 0.6301, 0.5151, 0.6305, 0.5174, 0.6211, 0.5169, 0.6211, 0.5152, 0.6268, 0.4832, 0.6292, 0.4863, 0.6168, 0.4871, 0.6163, 0.4846, 0.6294, 0.4992, 0.6292, 0.5015, 0.6177, 0.5013, 0.6177, 0.4995, 0.6217, 0.5307, 0.6177, 0.5331, 0.6083, 0.5302, 0.6116, 0.5303, 0.6237, 0.4709, 0.6218, 0.4744, 0.6137, 0.4731, 0.6151, 0.4711, 0.624, 0.4682, 0.6237, 0.4709, 0.6151, 0.4711, 0.6149, 0.4692, 0.6309, 0.5296, 0.6221, 0.5296, 0.6189, 0.5272, 0.6263, 0.5259, 0.628, 0.4667, 0.624, 0.4682, 0.6189, 0.4651, 0.6224, 0.4629, 0.6191, 0.3881, 0.618, 0.3938, 0.6087, 0.3924, 0.6108, 0.3881, 0.6623, 0.5165, 0.6544, 0.529, 0.6385, 0.5259, 0.6437, 0.5175, 0.6211, 0.4197, 0.62, 0.4263, 0.6107, 0.4231, 0.6116, 0.4179, 0.6206, 0.4047, 0.6199, 0.4114, 0.611, 0.4095, 0.6103, 0.4046, 0.6138, 0.4332, 0.614, 0.4368, 0.5997, 0.4349, 0.5996, 0.4336, 0.6222, 0.4319, 0.6221, 0.4374, 0.614, 0.4368, 0.6138, 0.4332, 0.6632, 0.5102, 0.6623, 0.5165, 0.6437, 0.5175, 0.6439, 0.5089, 0.6562, 0.3922, 0.657, 0.4005, 0.6337, 0.4013, 0.6324, 0.3891, 0.6309, 0.5296, 0.6309, 0.5313, 0.6217, 0.5307, 0.6221, 0.5296, 0.6322, 0.5176, 0.6305, 0.5174, 0.6241, 0.5208, 0.6253, 0.5211, 0.6098, 0.4705, 0.6073, 0.4712, 0.6066, 0.4701, 0.6095, 0.47, 0.6108, 0.3881, 0.6087, 0.3924, 0.6018, 0.3913, 0.6023, 0.3893, 0.6121, 0.4823, 0.6163, 0.4846, 0.6058, 0.486, 0.6031, 0.4859, 0.6655, 0.4814, 0.6652, 0.4862, 0.6426, 0.4858, 0.6426, 0.4812, 0.6258, 0.5111, 0.6247, 0.5115, 0.6301, 0.5151, 0.6311, 0.5147, 0.6309, 0.5313, 0.625, 0.5347, 0.6177, 0.5331, 0.6217, 0.5307, 0.6151, 0.5199, 0.6211, 0.5169, 0.6305, 0.5174, 0.6241, 0.5208, 0.6134, 0.5041, 0.6177, 0.5013, 0.6292, 0.5015, 0.6237, 0.5053, 0.6091, 0.4672, 0.6149, 0.4692, 0.6095, 0.47, 0.6066, 0.4701, 0.6616, 0.4364, 0.6632, 0.4441, 0.6317, 0.4429, 0.632, 0.4366, 0.6301, 0.5151, 0.6211, 0.5152, 0.616, 0.512, 0.6247, 0.5115, 0.6135, 0.4965, 0.6236, 0.4953, 0.6294, 0.4992, 0.6177, 0.4995, 0.9769, -0.9984, 0.9709, -0.9983, 0.9716, -1.009, 0.9755, -1.01, 0.6149, 0.4692, 0.6151, 0.4711, 0.6098, 0.4705, 0.6095, 0.47, 0.6059, 0.4867, 0.6038, 0.4872, 0.6031, 0.4859, 0.6058, 0.486, 0.6168, 0.4871, 0.6147, 0.4896, 0.6038, 0.4872, 0.6059, 0.4867, 0.6103, 0.4046, 0.611, 0.4095, 0.5975, 0.4106, 0.5971, 0.4084, 0.6163, 0.4846, 0.6168, 0.4871, 0.6059, 0.4867, 0.6058, 0.486, 0.6066, 0.5004, 0.6043, 0.5006, 0.6043, 0.4997, 0.6065, 0.5, 0.6135, 0.4965, 0.6177, 0.4995, 0.6065, 0.5, 0.6043, 0.4997, 0.6116, 0.4179, 0.6107, 0.4231, 0.5974, 0.4195, 0.5977, 0.4178, 0.6177, 0.5013, 0.6134, 0.5041, 0.6043, 0.5006, 0.6066, 0.5004, 0.6071, 0.5162, 0.6072, 0.5155, 0.6095, 0.5158, 0.6097, 0.5161, 0.6211, 0.5152, 0.6211, 0.5169, 0.6097, 0.5161, 0.6095, 0.5158, 0.616, 0.512, 0.6211, 0.5152, 0.6095, 0.5158, 0.6072, 0.5155, 0.6211, 0.5169, 0.6151, 0.5199, 0.6071, 0.5162, 0.6097, 0.5161, 0.6083, 0.5302, 0.6085, 0.5297, 0.6117, 0.53, 0.6116, 0.5303, 0.6189, 0.5272, 0.6221, 0.5296, 0.6117, 0.53, 0.6085, 0.5297, 0.6221, 0.5296, 0.6217, 0.5307, 0.6116, 0.5303, 0.6117, 0.53, 0.6183, 0.4474, 0.6186, 0.45, 0.6056, 0.4474, 0.6054, 0.4464, 0.3599, 0.7552, 0.416, 0.7301, 0.4312, 0.7388, 0.416, 0.7301, 0.3599, 0.7552, 0.4088, 0.7076, 0.2524, 0.7602, 0.2391, 0.7487, 0.2648, 0.7253, 0.2676, 0.7284, 0.3619, 0.7611, 0.3605, 0.6551, 0.4107, 0.7134, 0.3605, 0.6551, 0.4182, 0.6986, 0.4107, 0.7134, 0.4362, 0.6827, 0.4182, 0.6986, 0.3605, 0.6551, 0.45, 0.6713, 0.4342, 0.6768, 0.4503, 0.6542, 0.4498, 0.7423, 0.4494, 0.7658, 0.4312, 0.7388, 0.4494, 0.7658, 0.3599, 0.7552, 0.4312, 0.7388, 0.2313, 0.702, 0.2525, 0.677, 0.2639, 0.7093, 0.2604, 0.7154, 0.2277, 0.721, 0.2314, 0.7016, 0.2604, 0.7152, 0.2587, 0.7199, 0.2391, 0.7487, 0.2277, 0.721, 0.2587, 0.7199, 0.2648, 0.7253, 0.2696, 0.7695, 0.2524, 0.7602, 0.2676, 0.7284, 0.2701, 0.7296, 0.2525, 0.677, 0.2713, 0.6687, 0.2707, 0.707, 0.2639, 0.7093, 0.6209, 0.9582, 0.6214, 0.9574, 0.6238, 0.9581, 0.6224, 0.9594, 0.6219, 0.9549, 0.6209, 0.954, 0.6229, 0.952, 0.6243, 0.9537, 0.6224, 0.9558, 0.6219, 0.9549, 0.6243, 0.9537, 0.6254, 0.9552, 0.6214, 0.9574, 0.6224, 0.9558, 0.6254, 0.9552, 0.6238, 0.9581, 0.6205, 0.9585, 0.6209, 0.9582, 0.6224, 0.9594, 0.6208, 0.9601, 0.4572, 0.9082, 0.4465, 0.9043, 0.449, 0.9006, 0.4563, 0.9035, 0.4404, 0.8734, 0.4498, 0.8684, 0.4523, 0.8815, 0.4493, 0.8831, 0.4363, 0.9, 0.4356, 0.8865, 0.4463, 0.8883, 0.4468, 0.896, 0.4465, 0.9043, 0.4363, 0.9, 0.4468, 0.896, 0.449, 0.9006, 0.4243, 0.9035, 0.4243, 0.8854, 0.4356, 0.8865, 0.4363, 0.9, 0.4563, 0.9035, 0.449, 0.9006, 0.4557, 0.8999, 0.4493, 0.8831, 0.4523, 0.8815, 0.4535, 0.8884, 0.4468, 0.896, 0.4463, 0.8883, 0.4535, 0.8884, 0.4547, 0.8947, 0.449, 0.9006, 0.4468, 0.896, 0.4547, 0.8947, 0.4557, 0.8999, 0.4356, 0.8865, 0.4404, 0.8734, 0.4493, 0.8831, 0.4463, 0.8883, 0.4734, 0.9956, 0.4373, 0.9956, 0.4581, 0.9132, 0.4418, 0.912, 0.4243, 0.9035, 0.4363, 0.9, 0.4465, 0.9043, 0.4581, 0.9132, 0.4418, 0.912, 0.4465, 0.9043, 0.4572, 0.9082, 0.344, 0.8753, 0.3598, 0.8286, 0.4315, 0.8695, 0.4243, 0.8854, 0.3461, 0.917, 0.344, 0.8753, 0.4243, 0.8854, 0.4243, 0.9035, 0.4002, 0.9819, 0.3461, 0.917, 0.4243, 0.9035, 0.4418, 0.912, 0.4373, 0.9956, 0.4002, 0.9819, 0.4418, 0.912, 0.4581, 0.9132, 0.4243, 0.8854, 0.4315, 0.8695, 0.4404, 0.8734, 0.4356, 0.8865, 0.4463, 0.8883, 0.4493, 0.8831, 0.4535, 0.8884, 0.4315, 0.8695, 0.3598, 0.8286, 0.3925, 0.8011, 0.4086, 0.8204, 0.444, 0.8602, 0.6209, 0.954, 0.6196, 0.9538, 0.6193, 0.952, 0.6211, 0.952, 0.6229, 0.952, 0.4086, 0.8204, 0.3925, 0.8011, 0.4341, 0.7837, 0.4402, 0.8165, 0.02849, 0.692, 0.1137, 0.671, 0.1134, 0.6975, 0.05751, 0.6956, 0.06056, 0.8464, 0.02849, 0.692, 0.05751, 0.6956, 0.08865, 0.8576, 0.01619, 0.9052, 0.06056, 0.8464, 0.08865, 0.8576, 0.03396, 0.9067, 0.1113, 0.9507, 0.04223, 0.9428, 0.05231, 0.9249, 0.1116, 0.9193, 0.04223, 0.9428, 0.01619, 0.9052, 0.03396, 0.9067, 0.05231, 0.9249, 0.0598, 0.9198, 0.04376, 0.9024, 0.09156, 0.8557, 0.1121, 0.8509, 0.06405, 0.7005, 0.1132, 0.7027, 0.1121, 0.8509, 0.09156, 0.8557, 0.06405, 0.7005, 0.1121, 0.8509, 0.1116, 0.9144, 0.0598, 0.9198, 0.1121, 0.8509, 0.6292, 0.4829, 0.6268, 0.4832, 0.621, 0.4806, 0.6217, 0.4796, 0.629, 0.9585, 0.6284, 0.959, 0.6268, 0.9548, 0.6273, 0.9548, 0.157, 0.5983, 0.2798, 0.6429, 0.2397, 0.6596, 0.157, 0.6432, 0.157, 0.562, 0.3036, 0.6141, 0.2798, 0.6429, 0.157, 0.5983, 0.157, 0.4829, 0.2697, 0.5086, 0.3036, 0.6141, 0.157, 0.562, 0.2855, 0.1229, 0.2659, 0.05501, 0.3122, 0.05539, 0.3209, 0.1021, 0.4508, 0.5896, 0.3262, 0.613, 0.3067, 0.5843, 0.4509, 0.5504, 0.2501, 0.1133, 0.2425, 0.07367, 0.2659, 0.05501, 0.2855, 0.1229, 0.4656, 0.6775, 0.4503, 0.6542, 0.5345, 0.6663, 0.4508, 0.617, 0.3634, 0.6385, 0.3262, 0.613, 0.4508, 0.5896, 0.4509, 0.5504, 0.3067, 0.5843, 0.3362, 0.4843, 0.4512, 0.4548, 0.5387, 0.7575, 0.5345, 0.6663, 0.5604, 0.7054, 0.5604, 0.7531, 0.3043, 0.1574, 0.2855, 0.1229, 0.3209, 0.1021, 0.3462, 0.1426, 0.4512, 0.4548, 0.3362, 0.4843, 0.3889, 0.3458, 0.4514, 0.3492, 0.157, 0.3753, 0.215, 0.3701, 0.2697, 0.5086, 0.157, 0.4829, 0.1582, 0.1472, 0.1833, 0.1264, 0.2501, 0.1133, 0.2625, 0.1653, 0.2625, 0.1653, 0.2501, 0.1133, 0.2855, 0.1229, 0.3043, 0.1574, 0.2422, 0.04126, 0.2425, 0.07367, 0.1798, 0.07999, 0.1533, 0.06828, 0.2789, 0.03605, 0.2659, 0.05501, 0.2425, 0.07367, 0.2422, 0.04126, 0.327, 0.03731, 0.3122, 0.05539, 0.2659, 0.05501, 0.2789, 0.03605, 0.1833, 0.1264, 0.1582, 0.1472, 0.1533, 0.06828, 0.1798, 0.07999, 0.01589, 0.1491, 0.01981, 0.1022, 0.1582, 0.1472, 0.5901, 0.1485, 0.6097, 0.1665, 0.5991, 0.1751, 0.9002, 0.07489, 0.8725, 0.1016, 0.822, 0.08569, 0.5637, 0.09786, 0.6024, 0.1236, 0.5901, 0.1238, 0.5263, 0.04996, 0.559, 0.07577, 0.5268, 0.07167, 0.5901, 0.1485, 0.6024, 0.1236, 0.6097, 0.1665, 0.5901, 0.1238, 0.6024, 0.1236, 0.5901, 0.1485, 0.5637, 0.09786, 0.559, 0.07577, 0.6024, 0.1236, 0.5268, 0.07167, 0.559, 0.07577, 0.5637, 0.09786, 0.5277, 0.02546, 0.5606, 0.02388, 0.5263, 0.04996, 0.5606, 0.02388, 0.559, 0.07577, 0.5263, 0.04996, 0.9002, 0.07489, 0.9865, 0.07386, 0.8725, 0.1016, 0.9698, 0.0625, 0.9865, 0.07386, 0.9002, 0.07489, 0.822, 0.08569, 0.8448, 0.0519, 0.9002, 0.07489, 0.5263, 0.04996, 0.4924, 0.05556, 0.4893, 0.03824, 0.5277, 0.02546, 0.5637, 0.09786, 0.5337, 0.1059, 0.5268, 0.07167, 0.5991, 0.1751, 0.5335, 0.1693, 0.5342, 0.1458, 0.5901, 0.1485, 0.5268, 0.07167, 0.492, 0.07464, 0.4924, 0.05556, 0.5263, 0.04996, 0.5901, 0.1238, 0.539, 0.1261, 0.5337, 0.1059, 0.5637, 0.09786, 0.9002, 0.07489, 0.8448, 0.0519, 0.8693, 0.02213, 0.9698, 0.0625, 0.5901, 0.1485, 0.5342, 0.1458, 0.539, 0.1261, 0.5901, 0.1238, 0.7596, 0.06908, 0.6925, 0.06448, 0.7157, 0.02033, 0.7812, 0.02336, 0.4924, 0.05556, 0.4526, 0.05696, 0.4494, 0.03272, 0.4893, 0.03824, 0.4929, 0.1172, 0.4592, 0.1113, 0.4523, 0.07939, 0.492, 0.07464, 0.492, 0.07464, 0.4523, 0.07939, 0.4526, 0.05696, 0.4924, 0.05556, 0.6925, 0.06448, 0.6468, 0.06044, 0.6386, 0.02996, 0.7157, 0.02033, 0.4526, 0.05696, 0.4269, 0.06024, 0.4246, 0.04232, 0.4494, 0.03272, 0.4592, 0.1113, 0.4237, 0.1043, 0.4285, 0.07841, 0.4523, 0.07939, 0.4523, 0.07939, 0.4285, 0.07841, 0.4269, 0.06024, 0.4526, 0.05696, 0.5335, 0.1693, 0.4862, 0.1534, 0.5342, 0.1458, 0.539, 0.1261, 0.5342, 0.1458, 0.4929, 0.1172, 0.5342, 0.1458, 0.4862, 0.1534, 0.4929, 0.1172, 0.4862, 0.1534, 0.4508, 0.1547, 0.4592, 0.1113, 0.4929, 0.1172, 0.4508, 0.1547, 0.4121, 0.1353, 0.4237, 0.1043, 0.4592, 0.1113, 0.7596, 0.06908, 0.7812, 0.02336, 0.8448, 0.0519, 0.822, 0.08569, 0.8448, 0.0519, 0.7812, 0.02336, 0.8693, 0.02213, 0.539, 0.1261, 0.4929, 0.1172, 0.5337, 0.1059, 0.5268, 0.07167, 0.5337, 0.1059, 0.4929, 0.1172, 0.492, 0.07464, 0.198, 0.3531, 0.1958, 0.3396, 0.2324, 0.3395, 0.2339, 0.353, 0.6293, 0.9526, 0.629, 0.9519, 0.6344, 0.9512, 0.6343, 0.9519, 0.6335, 0.9603, 0.6335, 0.9609, 0.6284, 0.959, 0.629, 0.9585, 0.4064, 0.3341, 0.4041, 0.3201, 0.4492, 0.3226, 0.4491, 0.3342, 0.1557, 0.3538, 0.156, 0.341, 0.1958, 0.3396, 0.198, 0.3531, 0.1582, 0.1472, 0.01981, 0.1022, 0.1533, 0.06828, 0.6273, 0.9548, 0.6268, 0.9548, 0.629, 0.9519, 0.6293, 0.9526, 0.3788, 0.3315, 0.3815, 0.3187, 0.4041, 0.3201, 0.4064, 0.3341, 0.1533, 0.06828, 0.01981, 0.1022, 0.0119, 0.06864, 0.3815, 0.3187, 0.381, 0.2898, 0.4044, 0.2906, 0.4041, 0.3201, 0.1958, 0.3396, 0.198, 0.3084, 0.2309, 0.3104, 0.2324, 0.3395, 0.4041, 0.3201, 0.4044, 0.2906, 0.4497, 0.293, 0.4492, 0.3226, 0.156, 0.341, 0.1569, 0.3069, 0.198, 0.3084, 0.1958, 0.3396, 0.6484, 0.9564, 0.6447, 0.9563, 0.6398, 0.9495, 0.6417, 0.9472, 0.6401, 0.9648, 0.6398, 0.9625, 0.6447, 0.9563, 0.6484, 0.9564, 0.7956, 0.1947, 0.7963, 0.1904, 0.809, 0.1851, 0.8082, 0.1908, 0.381, 0.2898, 0.3584, 0.2023, 0.3998, 0.2001, 0.4044, 0.2906, 0.766, 0.2056, 0.7788, 0.3556, 0.7691, 0.3627, 0.7573, 0.2159, 0.9193, 0.3656, 0.9343, 0.2191, 0.9666, 0.2195, 0.9666, 0.3653, 0.6401, 0.9648, 0.6319, 0.9603, 0.6398, 0.9625, 0.4044, 0.2906, 0.3998, 0.2001, 0.4509, 0.2082, 0.4497, 0.293, 0.8105, 0.2102, 0.8084, 0.3596, 0.7931, 0.3602, 0.7929, 0.2111, 0.8271, 0.2173, 0.8204, 0.3619, 0.8084, 0.3596, 0.8105, 0.2102, 0.6417, 0.9472, 0.6398, 0.9495, 0.6276, 0.9536, 0.6276, 0.9429, 0.198, 0.3084, 0.2075, 0.2188, 0.2506, 0.2227, 0.2309, 0.3104, 0.1569, 0.3069, 0.1592, 0.2163, 0.2075, 0.2188, 0.198, 0.3084, 0.7929, 0.2111, 0.7931, 0.3602, 0.7788, 0.3556, 0.766, 0.2056, 0.7813, 0.1818, 0.7797, 0.1789, 0.7963, 0.1904, 0.7956, 0.1947, 0.9318, 0.1968, 0.9324, 0.1916, 0.971, 0.1932, 0.964, 0.2007, 0.7684, 0.1797, 0.7694, 0.1724, 0.7797, 0.1789, 0.7813, 0.1818, 0.7532, 0.1777, 0.7532, 0.1684, 0.7694, 0.1724, 0.7684, 0.1797, 0.7963, 0.1904, 0.7936, 0.1566, 0.8041, 0.1455, 0.809, 0.1851, 0.7797, 0.1789, 0.7825, 0.1566, 0.7936, 0.1566, 0.7963, 0.1904, 0.9324, 0.1916, 0.9427, 0.1562, 0.9674, 0.1567, 0.971, 0.1932, 0.7694, 0.1724, 0.7733, 0.1477, 0.7825, 0.1566, 0.7797, 0.1789, 0.7532, 0.1684, 0.7622, 0.1363, 0.7733, 0.1477, 0.7694, 0.1724, 0.6275, 0.9581, 0.6319, 0.9603, 0.6274, 0.9691, 0.6274, 0.9691, 0.6319, 0.9603, 0.6401, 0.9648, 0.8082, 0.1908, 0.809, 0.1851, 0.8208, 0.1848, 0.8181, 0.1881, 0.7573, 0.2159, 0.7691, 0.3627, 0.7628, 0.3696, 0.7479, 0.2278, 0.809, 0.1851, 0.8041, 0.1455, 0.814, 0.1401, 0.8208, 0.1848, 0.8041, 0.1455, 0.8019, 0.1345, 0.8112, 0.1082, 0.814, 0.1401, 0.7936, 0.1566, 0.7931, 0.151, 0.8019, 0.1345, 0.8041, 0.1455, 0.7825, 0.1566, 0.784, 0.1518, 0.7931, 0.151, 0.7936, 0.1566, 0.9427, 0.1562, 0.9344, 0.1374, 0.971, 0.1357, 0.9674, 0.1567, 0.7733, 0.1477, 0.7773, 0.1432, 0.784, 0.1518, 0.7825, 0.1566, 0.7622, 0.1363, 0.7641, 0.1071, 0.7773, 0.1432, 0.7733, 0.1477, 0.7931, 0.151, 0.7899, 0.1401, 0.7971, 0.1208, 0.8019, 0.1345, 0.7641, 0.1071, 0.7751, 0.09821, 0.7812, 0.1342, 0.7773, 0.1432, 0.7812, 0.1342, 0.7751, 0.09821, 0.7971, 0.1208, 0.7899, 0.1401, 0.8019, 0.1345, 0.7971, 0.1208, 0.7979, 0.1003, 0.8112, 0.1082, 0.9344, 0.1374, 0.9376, 0.1205, 0.9699, 0.1192, 0.971, 0.1357, 0.784, 0.1518, 0.7852, 0.1426, 0.7899, 0.1401, 0.7931, 0.151, 0.7773, 0.1432, 0.7812, 0.1342, 0.7852, 0.1426, 0.784, 0.1518, 0.7979, 0.1003, 0.7971, 0.1208, 0.7751, 0.09821, 0.7812, 0.1342, 0.7899, 0.1401, 0.7852, 0.1426, 0.4121, 0.1353, 0.3975, 0.1339, 0.4104, 0.09742, 0.4237, 0.1043, 0.6468, 0.06044, 0.6233, 0.05432, 0.6136, 0.03664, 0.6386, 0.02996, 0.4269, 0.06024, 0.4145, 0.06109, 0.4104, 0.04085, 0.4246, 0.04232, 0.4237, 0.1043, 0.4104, 0.09742, 0.4152, 0.08221, 0.4285, 0.07841, 0.4285, 0.07841, 0.4152, 0.08221, 0.4145, 0.06109, 0.4269, 0.06024, 0.8529, 0.4362, 0.8091, 0.4406, 0.8094, 0.4323, 0.81, 0.4194, 0.8109, 0.4059, 0.8116, 0.396, 0.8128, 0.3883, 0.8557, 0.387, 0.8456, 0.4852, 0.8136, 0.4858, 0.8043, 0.4735, 0.8365, 0.4738, 0.8499, 0.5017, 0.8174, 0.5088, 0.8163, 0.5016, 0.8147, 0.4921, 0.8136, 0.4858, 0.8456, 0.4852, 0.8412, 0.5325, 0.8071, 0.5338, 0.818, 0.5208, 0.8487, 0.519, 0.8487, 0.519, 0.818, 0.5208, 0.8175, 0.516, 0.8174, 0.5088, 0.8499, 0.5017, 0.7603, 0.4744, 0.756, 0.4747, 0.753, 0.4718, 0.7564, 0.4714, 0.7615, 0.4779, 0.7572, 0.4771, 0.756, 0.4747, 0.7603, 0.4744, 0.8071, 0.5338, 0.783, 0.5317, 0.7922, 0.5217, 0.818, 0.5208, 0.8175, 0.516, 0.7921, 0.5172, 0.7929, 0.5159, 0.7936, 0.5102, 0.8174, 0.5088, 0.8163, 0.5016, 0.7934, 0.5032, 0.791, 0.5012, 0.793, 0.494, 0.8147, 0.4921, 0.8174, 0.5088, 0.7936, 0.5102, 0.7943, 0.5086, 0.7934, 0.5032, 0.8163, 0.5016, 0.7475, 0.4756, 0.7424, 0.4768, 0.7397, 0.4765, 0.7454, 0.4739, 0.7573, 0.394, 0.7547, 0.3959, 0.7535, 0.3903, 0.7571, 0.3858, 0.8094, 0.4323, 0.7846, 0.4334, 0.7831, 0.4235, 0.7829, 0.4201, 0.81, 0.4194, 0.81, 0.4194, 0.7829, 0.4201, 0.7834, 0.4102, 0.7828, 0.4083, 0.8109, 0.4059, 0.8109, 0.4059, 0.7828, 0.4083, 0.7815, 0.4003, 0.7803, 0.3983, 0.8116, 0.396, 0.7462, 0.4968, 0.7487, 0.494, 0.7597, 0.4931, 0.756, 0.4965, 0.7598, 0.49, 0.7475, 0.4917, 0.7437, 0.49, 0.7535, 0.4872, 0.7507, 0.5103, 0.7395, 0.5109, 0.7396, 0.5105, 0.7506, 0.5086, 0.7478, 0.4774, 0.7572, 0.4771, 0.7531, 0.4805, 0.7427, 0.4799, 0.7593, 0.5248, 0.7504, 0.5252, 0.7505, 0.5236, 0.7599, 0.5224, 0.7597, 0.4931, 0.7487, 0.494, 0.7475, 0.4917, 0.7598, 0.49, 0.7625, 0.5096, 0.7507, 0.5103, 0.7506, 0.5086, 0.762, 0.5074, 0.7522, 0.5385, 0.7421, 0.5395, 0.7388, 0.5397, 0.7488, 0.5372, 0.756, 0.4747, 0.7475, 0.4756, 0.7454, 0.4739, 0.753, 0.4718, 0.7572, 0.4771, 0.7478, 0.4774, 0.7475, 0.4756, 0.756, 0.4747, 0.761, 0.5387, 0.7555, 0.5415, 0.7485, 0.5411, 0.7523, 0.5393, 0.7615, 0.4779, 0.7572, 0.4821, 0.7531, 0.4805, 0.7572, 0.4771, 0.7547, 0.3959, 0.7464, 0.396, 0.7442, 0.3917, 0.7535, 0.3903, 0.8136, 0.4858, 0.7926, 0.4854, 0.7864, 0.4772, 0.8043, 0.4735, 0.7598, 0.4266, 0.7501, 0.4269, 0.75, 0.4217, 0.7597, 0.4199, 0.7601, 0.4141, 0.7498, 0.4141, 0.7506, 0.4092, 0.7595, 0.4075, 0.7509, 0.4398, 0.7367, 0.4408, 0.7367, 0.4394, 0.7508, 0.4362, 0.7593, 0.4402, 0.7509, 0.4398, 0.7508, 0.4362, 0.7588, 0.4347, 0.8147, 0.4921, 0.793, 0.494, 0.7926, 0.4854, 0.8136, 0.4858, 0.8091, 0.4406, 0.7841, 0.4457, 0.7846, 0.4334, 0.8094, 0.4323, 0.761, 0.5387, 0.7523, 0.5393, 0.7522, 0.5385, 0.7615, 0.5375, 0.7615, 0.5221, 0.755, 0.5193, 0.7538, 0.5196, 0.7599, 0.5224, 0.7424, 0.4768, 0.7422, 0.4773, 0.7394, 0.4776, 0.7397, 0.4765, 0.7464, 0.396, 0.7378, 0.3949, 0.7373, 0.3928, 0.7442, 0.3917, 0.7462, 0.4968, 0.7352, 0.4954, 0.7377, 0.4948, 0.7487, 0.494, 0.818, 0.5208, 0.7922, 0.5217, 0.7921, 0.5172, 0.8175, 0.516, 0.7548, 0.5289, 0.7603, 0.525, 0.7593, 0.5248, 0.7538, 0.5286, 0.7615, 0.5375, 0.7522, 0.5385, 0.7488, 0.5372, 0.7565, 0.5356, 0.7447, 0.5211, 0.7538, 0.5196, 0.7599, 0.5224, 0.7505, 0.5236, 0.7461, 0.5064, 0.7562, 0.5043, 0.762, 0.5074, 0.7506, 0.5086, 0.7427, 0.4799, 0.7394, 0.4776, 0.7422, 0.4773, 0.7478, 0.4774, 0.8116, 0.396, 0.7803, 0.3983, 0.7794, 0.3921, 0.8128, 0.3883, 0.7593, 0.5248, 0.7538, 0.5286, 0.7451, 0.5287, 0.7504, 0.5252, 0.7468, 0.5135, 0.7507, 0.5103, 0.7625, 0.5096, 0.757, 0.5138, 0.7583, 0.4539, 0.751, 0.4517, 0.7516, 0.4492, 0.759, 0.45, 0.7478, 0.4774, 0.7422, 0.4773, 0.7424, 0.4768, 0.7475, 0.4756, 0.7373, 0.4942, 0.7377, 0.4948, 0.7352, 0.4954, 0.7349, 0.4942, 0.7475, 0.4917, 0.7373, 0.4942, 0.7349, 0.4942, 0.7437, 0.49, 0.7498, 0.4141, 0.7366, 0.4102, 0.7371, 0.408, 0.7506, 0.4092, 0.7487, 0.494, 0.7377, 0.4948, 0.7373, 0.4942, 0.7475, 0.4917, 0.7396, 0.5105, 0.7395, 0.5109, 0.7374, 0.5114, 0.7373, 0.5105, 0.7468, 0.5135, 0.7374, 0.5114, 0.7395, 0.5109, 0.7507, 0.5103, 0.7501, 0.4269, 0.7363, 0.4249, 0.7364, 0.4232, 0.75, 0.4217, 0.7506, 0.5086, 0.7396, 0.5105, 0.7373, 0.5105, 0.7461, 0.5064, 0.7365, 0.5253, 0.7391, 0.5252, 0.7389, 0.5255, 0.7366, 0.5259, 0.7504, 0.5252, 0.7389, 0.5255, 0.7391, 0.5252, 0.7505, 0.5236, 0.7451, 0.5287, 0.7366, 0.5259, 0.7389, 0.5255, 0.7504, 0.5252, 0.7505, 0.5236, 0.7391, 0.5252, 0.7365, 0.5253, 0.7447, 0.5211, 0.7388, 0.5397, 0.7421, 0.5395, 0.7421, 0.5397, 0.7389, 0.5401, 0.7485, 0.5411, 0.7389, 0.5401, 0.7421, 0.5397, 0.7523, 0.5393, 0.7523, 0.5393, 0.7421, 0.5397, 0.7421, 0.5395, 0.7522, 0.5385, 0.751, 0.4517, 0.7381, 0.4504, 0.7384, 0.4495, 0.7516, 0.4492, 0.5387, 0.7575, 0.4684, 0.7396, 0.4835, 0.7313, 0.4835, 0.7313, 0.491, 0.7089, 0.5387, 0.7575, 0.2871, 0.7606, 0.2727, 0.7285, 0.2754, 0.7248, 0.3008, 0.7494, 0.5387, 0.7575, 0.491, 0.7089, 0.5345, 0.6663, 0.5345, 0.6663, 0.491, 0.7089, 0.4837, 0.694, 0.4656, 0.6775, 0.5345, 0.6663, 0.4837, 0.694, 0.45, 0.6713, 0.4503, 0.6542, 0.4656, 0.6775, 0.4498, 0.7423, 0.4684, 0.7396, 0.4494, 0.7658, 0.4494, 0.7658, 0.4684, 0.7396, 0.5387, 0.7575, 0.3097, 0.7033, 0.2806, 0.7156, 0.2773, 0.7095, 0.2897, 0.6777, 0.3127, 0.7223, 0.2819, 0.72, 0.2806, 0.7154, 0.3098, 0.7031, 0.3008, 0.7494, 0.2754, 0.7248, 0.2819, 0.72, 0.3127, 0.7223, 0.2696, 0.7695, 0.2701, 0.7296, 0.2727, 0.7285, 0.2871, 0.7606, 0.2897, 0.6777, 0.2773, 0.7095, 0.2707, 0.707, 0.2713, 0.6687, 0.62, 0.9584, 0.6191, 0.9601, 0.6173, 0.9594, 0.6193, 0.9579, 0.6178, 0.9557, 0.6152, 0.9554, 0.6158, 0.9533, 0.6184, 0.9544, 0.6177, 0.9567, 0.6147, 0.9573, 0.6152, 0.9554, 0.6178, 0.9557, 0.6193, 0.9579, 0.6173, 0.9594, 0.6147, 0.9573, 0.6177, 0.9567, 0.6205, 0.9585, 0.6208, 0.9601, 0.6191, 0.9601, 0.62, 0.9584, 0.4572, 0.9082, 0.4563, 0.9035, 0.4621, 0.8982, 0.4658, 0.9007, 0.4605, 0.8697, 0.4556, 0.882, 0.4523, 0.8815, 0.4498, 0.8684, 0.4738, 0.8931, 0.4625, 0.8931, 0.4603, 0.8857, 0.4696, 0.8802, 0.4658, 0.9007, 0.4621, 0.8982, 0.4625, 0.8931, 0.4738, 0.8931, 0.4862, 0.892, 0.4738, 0.8931, 0.4696, 0.8802, 0.4797, 0.8751, 0.4563, 0.9035, 0.4557, 0.8999, 0.4621, 0.8982, 0.4556, 0.882, 0.4535, 0.8884, 0.4523, 0.8815, 0.4625, 0.8931, 0.4547, 0.8947, 0.4535, 0.8884, 0.4603, 0.8857, 0.4621, 0.8982, 0.4557, 0.8999, 0.4547, 0.8947, 0.4625, 0.8931, 0.4696, 0.8802, 0.4603, 0.8857, 0.4556, 0.882, 0.4605, 0.8697, 0.4734, 0.9956, 0.4581, 0.9132, 0.5071, 0.9827, 0.473, 0.9062, 0.4658, 0.9007, 0.4738, 0.8931, 0.4862, 0.892, 0.4581, 0.9132, 0.4572, 0.9082, 0.4658, 0.9007, 0.473, 0.9062, 0.5511, 0.8369, 0.4797, 0.8751, 0.4674, 0.8629, 0.5196, 0.799, 0.5641, 0.8767, 0.4862, 0.892, 0.4797, 0.8751, 0.5511, 0.8369, 0.5368, 0.9566, 0.473, 0.9062, 0.4862, 0.892, 0.5641, 0.8767, 0.5071, 0.9827, 0.4581, 0.9132, 0.473, 0.9062, 0.5368, 0.9566, 0.4797, 0.8751, 0.4696, 0.8802, 0.4605, 0.8697, 0.4674, 0.8629, 0.4603, 0.8857, 0.4535, 0.8884, 0.4556, 0.882, 0.4674, 0.8629, 0.4523, 0.8587, 0.4711, 0.8088, 0.4792, 0.7851, 0.5196, 0.799, 0.6184, 0.9544, 0.6158, 0.9533, 0.6175, 0.9526, 0.6193, 0.952, 0.6196, 0.9538, 0.4711, 0.8088, 0.4402, 0.8165, 0.4341, 0.7837, 0.4792, 0.7851, 0.1985, 0.6935, 0.1676, 0.6958, 0.1134, 0.6975, 0.1137, 0.671, 0.1638, 0.8473, 0.1355, 0.858, 0.1676, 0.6958, 0.1985, 0.6935, 0.2072, 0.9068, 0.2072, 0.9096, 0.1355, 0.858, 0.1638, 0.8473, 0.1113, 0.9507, 0.1116, 0.9193, 0.1707, 0.9259, 0.1805, 0.944, 0.1805, 0.944, 0.1707, 0.9259, 0.2072, 0.9096, 0.2072, 0.9068, 0.1633, 0.9207, 0.1121, 0.8509, 0.1325, 0.856, 0.1974, 0.9052, 0.1606, 0.7006, 0.1121, 0.8509, 0.1132, 0.7027, 0.1325, 0.856, 0.1121, 0.8509, 0.1606, 0.7006, 0.1116, 0.9144, 0.1121, 0.8509, 0.1633, 0.9207, 0.7622, 0.4929, 0.7573, 0.4972, 0.756, 0.4965, 0.7597, 0.4931])
me_cube_001.materials.append(mat_material)
me_cube_001.use_remesh_preserve_volume = False
me_cube_001.use_remesh_preserve_attributes = False
me_cube_001.use_mirror_vertex_groups = False
me_cube_001.update()
arm_armature = bpy.data.armatures.new('Armature')  # bones are not reproduced

# ---- objects
ob_camera = bpy.data.objects.new('Camera', cam_camera)
ob_armature = bpy.data.objects.new('Armature', arm_armature)
ob_cube_001 = bpy.data.objects.new('Cube.001', me_cube_001)
ob_sun = bpy.data.objects.new('Sun', light_sun)
ob_lamp = bpy.data.objects.new('Lamp', light_lamp)

# ---- transforms, parenting, visibility, modifiers, constraints
ob_camera.location = (7.481, -6.508, 5.344)
ob_camera.rotation_euler = (1.109, 0.01082, 0.8149)
ob_camera.lock_rotations_4d = False
ob_camera.empty_display_type = 'ARROWS'
ob_camera.color = (0.0, 0.0, 0.0, 0.0)
ob_camera.display_type = 'WIRE'
ob_camera.lineart.crease_threshold = 0.0
ob_armature.location = (0.103, -0.6049, 2.977)
ob_armature.display_type = 'WIRE'
ob_armature.show_in_front = True
ob_armature.lineart.crease_threshold = 0.0
ob_cube_001.parent = ob_armature
ob_cube_001.matrix_parent_inverse = Matrix(((1.0, 0.0, 0.0, -0.103), (0.0, 1.0, 0.0, -7.521), (0.0, 0.0, 1.0, 1.041), (0.0, 0.0, 0.0, 1.0)))
ob_cube_001.location = (-1.607, 7.533, -1.588)
ob_cube_001.scale = (0.139, 0.139, 0.139)
ob_cube_001.lineart.crease_threshold = 0.0
_vg = ob_cube_001.vertex_groups.new(name='Bone')
for _i, _w in zip([78, 80, 81, 114, 115, 116, 117, 118, 119, 120, 127, 133, 134, 283, 284, 291, 293, 294, 295, 297, 330, 331, 332, 333, 334, 335, 336, 337, 338, 339, 340, 351, 352, 358, 359, 360], [0.2756, 0.01013, 0.5179, 0.3434, 0.4769, 0.4599, 0.4744, 0.2321, 0.387, 0.2569, 0.06017, 0.06031, 0.06543, 0.7539, 0.6335, 0.05544, 0.0408, 0.6559, 0.007028, 0.1726, 0.7507, 0.5581, 0.6528, 0.2234, 0.6936, 0.5821, 0.609, 0.3962, 0.2082, 0.3998, 0.2328, 0.06618, 0.0486, 0.05388, 0.05001, 0.05164]): _vg.add([_i], _w, 'REPLACE')
_vg = ob_cube_001.vertex_groups.new(name='Bone.001')
for _i, _w in zip([69, 70, 76, 77, 78, 79, 80, 81, 82, 93, 114, 115, 117, 118, 120, 240, 274, 276, 277, 278, 282, 283, 284, 285, 288, 289, 290, 291, 292, 293, 294, 295, 296, 297, 298, 309, 330, 331, 332, 333, 334, 335, 338, 340, 466, 468], [0.05333, 0.04127, 0.1389, 0.06588, 0.04055, 0.4696, 0.1834, 0.06256, 0.01125, 0.008302, 0.01968, 0.04893, 0.001208, 0.02354, 0.01249, 0.05172, 0.2465, 0.05439, 0.04181, 0.5086, 0.1651, 0.08906, 0.07377, 0.1058, 0.8005, 0.6928, 0.1411, 0.8811, 0.0664, 0.8312, 0.05421, 0.4889, 0.1836, 0.03355, 0.01211, 0.00395, 0.06887, 0.05388, 0.03347, 0.015, 0.0117, 0.003139, 0.0139, 0.003873, 0.05157, 0.07407]): _vg.add([_i], _w, 'REPLACE')
_vg = ob_cube_001.vertex_groups.new(name='Bone.002')
for _i, _w in zip([240, 274, 278, 282, 285, 288, 289, 466, 468, 469], [0.008187, 0.373, 0.2868, 0.09296, 0.1605, 0.07925, 0.1093, 0.008025, 0.03339, 0.01102]): _vg.add([_i], _w, 'REPLACE')
_vg = ob_cube_001.vertex_groups.new(name='Bone.003')
for _i, _w in zip([68, 69, 70, 71, 72, 73, 74, 75, 76, 77, 79, 80, 82, 83, 84, 85, 86, 87, 89, 90, 91, 240, 241, 242, 243, 244, 245, 246, 247, 248, 249, 250, 251, 252, 253, 254, 267, 269, 273, 274, 277, 278, 282, 285, 288, 289, 299, 466, 467, 468, 469, 470, 471, 472, 473, 475, 476, 482, 483, 507], [0.7181, 0.7602, 0.8659, 0.7896, 0.9233, 0.9004, 0.2472, 0.07072, 0.05633, 0.1638, 0.1478, 0.3935, 0.8685, 0.9156, 0.8566, 0.7551, 0.009313, 0.1775, 0.008973, 0.02749, 0.09352, 0.6933, 0.9223, 0.8411, 0.8964, 0.8549, 0.1178, 0.1317, 0.1214, 0.04507, 0.05839, 0.05227, 0.05577, 0.06144, 0.005643, 0.01255, 0.05121, 0.01389, 0.002375, 0.2538, 0.01647, 0.1135, 0.4754, 0.5434, 0.05002, 0.09686, 0.04962, 0.2214, 0.004252, 0.5051, 0.7088, 0.0645, 0.07161, 0.1902, 0.04179, 0.08499, 0.05117, 0.02958, 0.006927, 0.01661]): _vg.add([_i], _w, 'REPLACE')
_vg = ob_cube_001.vertex_groups.new(name='Bone.005')
for _i, _w in zip([68, 69, 70, 71, 72, 73, 74, 75, 76, 77, 79, 80, 82, 83, 84, 85, 86, 87, 88, 89, 90, 91, 92, 93, 94, 95, 96, 97, 98, 99, 100, 101, 112, 113], [0.2581, 0.1695, 0.008618, 0.1944, 0.0418, 0.06779, 0.7423, 0.9297, 0.7619, 0.7082, 0.3018, 0.3152, 0.07836, 0.004042, 0.09834, 0.2095, 0.9646, 0.8043, 0.8407, 0.784, 0.9545, 0.8479, 0.8161, 0.9365, 0.9323, 0.9223, 0.08177, 0.08446, 0.9169, 0.07564, 0.09965, 0.07572, 0.8965, 0.9009]): _vg.add([_i], _w, 'REPLACE')
_vg = ob_cube_001.vertex_groups.new(name='Bone.006')
for _i, _w in zip([77, 88, 89, 92, 94, 95, 96, 97, 98, 99, 100, 101, 102, 103, 104, 105, 106, 107, 108, 109, 110, 111, 112, 113, 161, 162, 163, 164, 165, 166, 167, 169, 176, 179, 180, 184, 186], [0.01155, 0.1216, 0.1656, 0.1485, 0.06055, 0.06276, 0.9129, 0.9091, 0.07697, 0.9219, 0.8949, 0.9222, 0.9697, 0.9708, 0.9707, 0.9847, 0.9732, 0.8724, 0.8768, 0.8587, 0.9775, 0.8513, 0.09344, 0.07919, 0.4203, 0.3177, 0.249, 0.9062, 0.2601, 0.06729, 0.009989, 0.07742, 0.07201, 0.04704, 0.07876, 0.0002954, 0.004471]): _vg.add([_i], _w, 'REPLACE')
_vg = ob_cube_001.vertex_groups.new(name='Bone.021')
for _i, _w in zip([107, 108, 109, 111, 161, 162, 163, 164, 165, 166, 167, 168, 169, 170, 174, 176, 178, 179, 180, 182, 184, 185, 186, 187, 188, 209, 211, 212, 217], [0.0857, 0.1014, 0.1163, 0.09251, 0.3911, 0.5646, 0.6174, 0.08197, 0.4775, 0.118, 0.301, 0.1207, 0.795, 0.07443, 0.2302, 0.2655, 0.097, 0.7869, 0.4511, 0.1506, 0.4015, 0.00366, 0.6597, 0.0556, 0.2081, 0.001596, 0.06893, 0.5668, 0.03802]): _vg.add([_i], _w, 'REPLACE')
_vg = ob_cube_001.vertex_groups.new(name='Bone.022')
for _i, _w in zip([178, 185, 187, 194, 197, 210, 211, 212, 213, 228, 229, 230, 231], [0.02408, 0.07181, 0.008326, 0.9404, 0.8509, 0.7535, 0.06097, 0.02134, 0.9916, 0.1485, 0.1179, 0.1187, 0.1638]): _vg.add([_i], _w, 'REPLACE')
_vg = ob_cube_001.vertex_groups.new(name='Bone.023')
for _i, _w in zip([197, 198, 210, 214, 216, 228, 229, 230, 231, 232, 233, 234, 235], [0.05456, 0.003189, 0.08876, 0.02564, 0.01715, 0.8393, 0.8695, 0.8676, 0.8223, 0.3397, 0.2319, 0.2389, 0.4358]): _vg.add([_i], _w, 'REPLACE')
_vg = ob_cube_001.vertex_groups.new(name='Bone.004')
for _i, _w in zip([240, 242, 244, 245, 267, 274, 275, 276, 277, 278, 279, 280, 281, 282, 285, 286, 287, 288, 289, 290, 292, 295, 296, 298, 299, 300, 301, 302, 303, 305, 306, 307, 309, 466, 467, 468, 469, 470, 471, 472, 473, 474, 475, 476, 477, 478, 479, 480, 481, 482, 484, 485, 486, 507], [0.1155, 0.01653, 0.06004, 0.01909, 0.001911, 0.1017, 0.7882, 0.8205, 0.8596, 0.07022, 0.8669, 0.9256, 0.8976, 0.2056, 0.1702, 0.4775, 0.4877, 0.0285, 0.05339, 0.06964, 0.169, 0.1371, 0.4043, 0.8926, 0.8814, 0.8715, 0.7979, 0.1609, 0.2514, 0.009196, 0.1008, 0.1219, 0.03814, 0.5875, 0.9039, 0.2884, 0.2252, 0.8084, 0.8443, 0.7229, 0.09378, 0.09814, 0.06617, 0.01269, 0.09026, 0.0006608, 0.03661, 0.02802, 0.03519, 0.01134, 0.04228, 0.00308, 0.0007779, 0.02775]): _vg.add([_i], _w, 'REPLACE')
_vg = ob_cube_001.vertex_groups.new(name='Bone.007')
for _i, _w in zip([275, 276, 279, 280, 281, 286, 287, 290, 292, 295, 296, 298, 300, 301, 302, 303, 304, 305, 306, 307, 308, 309, 310, 311, 312, 313, 314, 315, 316, 317, 320, 322, 328, 329], [0.1881, 0.1074, 0.1137, 0.01309, 0.05215, 0.5166, 0.5127, 0.752, 0.7056, 0.2981, 0.3056, 0.04732, 0.08004, 0.1665, 0.8349, 0.7386, 0.8623, 0.7841, 0.8958, 0.8279, 0.8303, 0.9183, 0.9569, 0.9511, 0.1099, 0.1832, 0.958, 0.799, 0.1238, 0.5022, 0.1246, 0.0609, 0.9378, 0.9325]): _vg.add([_i], _w, 'REPLACE')
_vg = ob_cube_001.vertex_groups.new(name='Bone.008')
for _i, _w in zip([292, 304, 305, 308, 310, 312, 313, 314, 315, 316, 317, 318, 319, 320, 321, 322, 323, 324, 325, 326, 327, 328, 329, 387, 388, 389, 390, 391, 392, 393, 394, 396, 397, 401, 402, 403, 405, 406, 408, 410, 412, 414, 416, 418, 426, 427, 428, 429, 430, 431, 445, 447, 448, 449], [0.00492, 0.1004, 0.1658, 0.1329, 0.008549, 0.8849, 0.8081, 0.01325, 0.1971, 0.8698, 0.4967, 0.9573, 0.9504, 0.8593, 0.968, 0.9263, 0.8183, 0.8335, 0.8544, 0.8651, 0.8523, 0.05051, 0.02856, 0.2989, 0.2468, 0.2335, 0.1354, 0.2408, 0.08798, 0.06376, 0.04839, 0.05058, 0.04222, 0.03912, 0.07339, 0.008209, 0.0173, 0.03997, 0.03179, 0.002162, 0.0002827, 0.02952, 0.03915, 0.03891, 0.02762, 0.04287, 0.03736, 0.03886, 0.03809, 0.04804, 0.0386, 0.03854, 0.03847, 0.03858]): _vg.add([_i], _w, 'REPLACE')
_vg = ob_cube_001.vertex_groups.new(name='headIK')
for _i, _w in zip([318, 319, 323, 324, 325, 326, 327, 387, 388, 389, 390, 391, 392, 393, 394, 395, 396, 397, 398, 399, 400, 401, 402, 403, 404, 405, 406, 407, 408, 409, 410, 411, 412, 413, 414, 415, 416, 418, 419, 420, 421, 422, 425, 426, 427, 428, 429, 430, 431, 432, 433, 434, 435, 437, 438, 440, 441, 442, 443, 444, 445, 446, 447, 448, 449, 450, 451, 452, 453, 461], [0.001886, 0.00415, 0.1718, 0.158, 0.1303, 0.1316, 0.1324, 0.6712, 0.719, 0.7252, 0.8547, 0.7108, 0.7895, 0.7585, 0.72, 0.8888, 0.7987, 0.6507, 0.2981, 0.2443, 0.2086, 0.6583, 0.8225, 0.706, 0.682, 0.8886, 0.8022, 0.1967, 0.8229, 0.578, 0.8613, 0.1719, 0.8415, 0.09104, 0.7654, 0.16, 0.6494, 0.6502, 0.5535, 0.02379, 0.08656, 0.522, 0.05383, 0.6715, 0.6366, 0.6511, 0.6476, 0.6702, 0.6453, 0.3716, 0.4997, 0.5424, 0.6162, 0.1391, 0.222, 0.01589, 0.135, 0.0522, 0.1926, 0.05527, 0.6487, 0.08118, 0.6488, 0.6488, 0.6484, 0.5263, 0.5245, 0.524, 0.5256, 0.001176]): _vg.add([_i], _w, 'REPLACE')
_vg = ob_cube_001.vertex_groups.new(name='Bone.020')
for _i, _w in zip([392, 396, 397, 400, 401, 402, 403, 404, 408, 409, 410, 411, 413, 416, 418, 419, 420, 422, 423, 426, 427, 428, 429, 430, 431, 432, 433, 434, 435, 436, 437, 438, 439, 445, 447, 448, 449, 450, 451, 452, 453, 454, 455, 456, 457], [0.06236, 0.06175, 0.1603, 0.07989, 0.1328, 0.03668, 0.1062, 0.1279, 0.06124, 0.1256, 0.06015, 0.6665, 0.08839, 0.1418, 0.1372, 0.1876, 0.8902, 0.2032, 0.5611, 0.1308, 0.1281, 0.1373, 0.1364, 0.1314, 0.1865, 0.3587, 0.2292, 0.1942, 0.1287, 0.6486, 0.2074, 0.09744, 0.9379, 0.1378, 0.1382, 0.1379, 0.1377, 0.2053, 0.2064, 0.207, 0.2059, 0.2396, 0.1525, 0.2031, 0.2479]): _vg.add([_i], _w, 'REPLACE')
_vg = ob_cube_001.vertex_groups.new(name='Bone.024')
for _i, _w in zip([411, 420, 423, 436, 437, 439, 454, 455, 456, 457], [0.01196, 0.05987, 0.4284, 0.2575, 0.01903, 0.002498, 0.7445, 0.8373, 0.7814, 0.7352]): _vg.add([_i], _w, 'REPLACE')
_vg = ob_cube_001.vertex_groups.new(name='Bone.009')
for _i, _w in zip([245, 250, 251, 252, 263, 266, 267, 268, 269, 270, 271, 272, 273, 473, 475, 480, 482, 484, 497, 502, 506, 507, 508, 509, 510, 511, 512, 513, 514, 515, 516, 517], [0.01482, 0.1041, 0.003166, 0.05197, 0.04217, 0.007659, 0.1267, 0.09279, 0.2046, 0.04281, 0.02169, 0.08353, 0.2189, 0.01084, 0.03533, 0.1024, 0.1392, 0.04959, 0.01339, 0.03638, 0.002754, 0.1276, 0.09228, 0.2092, 0.2864, 0.03738, 0.03695, 0.01636, 0.08272, 0.218, 0.3091, 0.08441]): _vg.add([_i], _w, 'REPLACE')
_vg = ob_cube_001.vertex_groups.new(name='Bone.010')
for _i, _w in zip([240, 241, 242, 243, 244, 245, 246, 247, 248, 249, 250, 251, 252, 253, 254, 256, 257, 259, 261, 262, 263, 264, 265, 266, 267, 268, 269, 270, 271, 272, 273, 282, 466, 467, 468, 470, 471, 472, 473, 474, 475, 476, 477, 478, 479, 480, 481, 482, 483, 484, 485, 486, 487, 489, 496, 497, 500, 501, 502, 503, 504, 505, 506, 507, 508, 509, 510, 511, 512, 513, 514, 515, 516, 517], [0.08859, 0.03624, 0.07826, 0.05281, 0.0301, 0.6867, 0.7024, 0.7059, 0.857, 0.8489, 0.3711, 0.3011, 0.3737, 0.3474, 0.4879, 0.07359, 0.003809, 0.04307, 0.02252, 0.1366, 0.2973, 0.08811, 0.04308, 0.1447, 0.4591, 0.2366, 0.3508, 0.2621, 0.1618, 0.2067, 0.3614, 0.04287, 0.09054, 0.0461, 0.0729, 0.08316, 0.05838, 0.03401, 0.7137, 0.7786, 0.7059, 0.8411, 0.7682, 0.9305, 0.8764, 0.3864, 0.3558, 0.5389, 0.5623, 0.4111, 0.5302, 0.5656, 0.02787, 0.06095, 0.0237, 0.1207, 0.01768, 0.127, 0.3105, 0.08528, 0.03271, 0.01438, 0.1413, 0.4671, 0.2403, 0.3597, 0.3436, 0.139, 0.2695, 0.1582, 0.2072, 0.3785, 0.3057, 0.1932]): _vg.add([_i], _w, 'REPLACE')
_vg = ob_cube_001.vertex_groups.new(name='Bone.011')
for _i, _w in zip([245, 246, 247, 248, 249, 250, 251, 252, 253, 254, 255, 256, 257, 258, 259, 260, 261, 262, 263, 264, 265, 266, 267, 268, 269, 270, 271, 272, 273, 473, 474, 475, 476, 477, 478, 479, 480, 481, 482, 483, 484, 485, 486, 487, 488, 489, 490, 491, 492, 493, 494, 495, 496, 497, 498, 499, 500, 501, 502, 503, 504, 505, 506, 507, 508, 509, 510, 511, 512, 513, 514, 515, 516, 517], [0.1185, 0.142, 0.132, 0.08484, 0.07279, 0.4592, 0.6081, 0.5016, 0.6099, 0.4616, 0.9818, 0.9096, 0.9668, 0.9833, 0.9439, 0.9736, 0.9547, 0.8328, 0.6442, 0.8934, 0.9465, 0.8199, 0.3318, 0.6574, 0.3961, 0.6802, 0.7949, 0.698, 0.3782, 0.1069, 0.1011, 0.08838, 0.07172, 0.1015, 0.02351, 0.05554, 0.4565, 0.5665, 0.2463, 0.3824, 0.4797, 0.4216, 0.3834, 0.951, 0.9909, 0.9269, 0.9764, 0.9902, 0.9878, 0.9958, 0.9857, 0.9931, 0.9571, 0.842, 0.9816, 0.9792, 0.958, 0.8491, 0.6361, 0.9011, 0.9538, 0.9642, 0.8269, 0.3282, 0.6549, 0.3875, 0.3276, 0.8104, 0.6776, 0.8023, 0.6988, 0.3659, 0.3513, 0.7112]): _vg.add([_i], _w, 'REPLACE')
_vg = ob_cube_001.vertex_groups.new(name='Bone.012')
for _i, _w in zip([78, 79, 81, 114, 115, 116, 117, 118, 119, 120, 121, 122, 123, 125, 126, 127, 133, 134, 283, 284, 294, 296, 297, 330, 331, 332, 333, 334, 335, 336, 337, 338, 339, 340, 341, 342, 343, 344, 345, 349, 350, 351, 352, 358, 359, 360], [0.3231, 0.004532, 0.1878, 0.2953, 0.2179, 0.2463, 0.2337, 0.3417, 0.278, 0.3341, 0.01572, 0.05487, 0.05633, 0.0006228, 0.001817, 0.4423, 0.4367, 0.4394, 0.08013, 0.1383, 0.1264, 0.00489, 0.3792, 0.09023, 0.1868, 0.1366, 0.3602, 0.1339, 0.1886, 0.1722, 0.2816, 0.3581, 0.2764, 0.3506, 0.05296, 0.05603, 0.01598, 0.05599, 0.05728, 0.001686, 0.002469, 0.4432, 0.4606, 0.4449, 0.4521, 0.4587]): _vg.add([_i], _w, 'REPLACE')
_vg = ob_cube_001.vertex_groups.new(name='Bone.013')
for _i, _w in zip([121, 122, 123, 124, 125, 126, 127, 133, 134, 145, 341, 342, 343, 344, 345, 346, 347, 348, 349, 350, 371], [0.8796, 0.8073, 0.8172, 0.9099, 0.8624, 0.8773, 0.04372, 0.05597, 0.0404, 0.9049, 0.6367, 0.7643, 0.08606, 0.176, 0.08745, 0.7401, 0.8297, 0.0627, 0.179, 0.07582, 0.1898]): _vg.add([_i], _w, 'REPLACE')
_vg = ob_cube_001.vertex_groups.new(name='Bone.014')
for _i, _w in zip([122, 123, 124, 125, 126, 128, 129, 130, 131, 132, 135, 136, 137, 138, 139, 140, 141, 142, 143, 144, 146, 147, 148, 149, 150, 151, 152, 153, 154, 155, 156, 157, 158, 159, 160], [0.04393, 0.03517, 0.02404, 0.053, 0.05055, 0.9437, 0.9769, 0.9652, 0.9409, 0.9785, 0.8661, 0.9763, 0.9444, 0.897, 0.9822, 0.1993, 0.9328, 0.7503, 0.2362, 0.925, 0.8731, 0.1649, 0.9187, 0.02639, 0.8684, 0.4126, 0.1521, 0.8698, 0.04196, 0.005063, 0.1773, 0.07266, 0.513, 0.5072, 0.006387]): _vg.add([_i], _w, 'REPLACE')
_vg = ob_cube_001.vertex_groups.new(name='Bone.018')
for _i, _w in zip([128, 131, 135, 137, 138, 140, 141, 142, 143, 144, 146, 147, 148, 149, 150, 151, 152, 153, 154, 155, 156, 157, 158, 159, 160], [0.01938, 0.01903, 0.1209, 0.0358, 0.0852, 0.7993, 0.06567, 0.2484, 0.7624, 0.07432, 0.107, 0.8328, 0.05652, 0.9615, 0.1309, 0.5868, 0.8473, 0.1299, 0.9535, 0.9724, 0.8225, 0.9272, 0.4869, 0.4927, 0.9716]): _vg.add([_i], _w, 'REPLACE')
_vg = ob_cube_001.vertex_groups.new(name='Bone.015')
for _i, _w in zip([121, 122, 125, 145, 341, 342, 343, 344, 345, 346, 347, 348, 349, 350, 351, 358, 359, 371], [0.006951, 0.0002296, 0.003836, 0.05556, 0.2371, 0.1001, 0.8216, 0.6554, 0.7462, 0.2106, 0.1268, 0.8649, 0.7097, 0.8159, 0.02196, 0.03191, 4.452e-05, 0.77]): _vg.add([_i], _w, 'REPLACE')
_vg = ob_cube_001.vertex_groups.new(name='Bone.016')
for _i, _w in zip([344, 345, 348, 349, 350, 353, 354, 355, 356, 357, 361, 362, 363, 364, 365, 366, 367, 368, 369, 370, 372, 373, 374, 375, 376, 377, 378, 379, 380, 381, 382, 383, 384, 385, 386], [0.04413, 0.03515, 0.02456, 0.05314, 0.05052, 0.946, 0.9786, 0.9705, 0.9389, 0.9764, 0.8714, 0.9794, 0.9598, 0.8961, 0.9792, 0.207, 0.9514, 0.8488, 0.2591, 0.9093, 0.8735, 0.1837, 0.9178, 0.01529, 0.8942, 0.7687, 0.1718, 0.8507, 0.05873, 0.003761, 0.2294, 0.08705, 0.515, 0.5178, 0.02394]): _vg.add([_i], _w, 'REPLACE')
_vg = ob_cube_001.vertex_groups.new(name='chestIK')
for _i, _w in zip([353, 356, 361, 363, 364, 366, 367, 368, 369, 370, 372, 373, 374, 375, 376, 377, 378, 379, 380, 381, 382, 383, 384, 385, 386], [0.01576, 0.02063, 0.1161, 0.007324, 0.08503, 0.7917, 0.04438, 0.1501, 0.7393, 0.0898, 0.1059, 0.8137, 0.05661, 0.9671, 0.1052, 0.2308, 0.8274, 0.1488, 0.9406, 0.973, 0.7705, 0.9127, 0.485, 0.4821, 0.9628]): _vg.add([_i], _w, 'REPLACE')
_vg = ob_cube_001.vertex_groups.new(name='Bone.027')
for _i, _w in zip([161, 166, 170, 174, 176, 177, 178, 179, 182, 183, 184, 185, 186, 187, 194, 197, 205, 206, 207, 208, 209, 210, 211, 212], [0.0477, 0.2326, 0.02809, 0.01801, 0.1002, 0.06501, 0.7986, 0.06836, 0.05361, 0.07174, 0.0548, 0.7433, 0.0557, 0.04017, 0.02823, 0.05773, 0.003337, 0.7753, 0.01989, 0.03535, 0.8501, 0.04993, 0.09093, 0.08604]): _vg.add([_i], _w, 'REPLACE')
_vg = ob_cube_001.vertex_groups.new(name='Bone.028')
for _i, _w in zip([169, 174, 178, 181, 185, 186, 187, 189, 191, 197, 198, 210, 211, 212, 214, 215, 216, 217], [0.01117, 0.6009, 0.01034, 0.008506, 0.07583, 0.0551, 0.663, 0.05075, 0.02567, 0.01827, 0.07968, 0.1186, 0.6661, 0.2567, 0.07301, 0.09738, 0.04993, 0.05872]): _vg.add([_i], _w, 'REPLACE')
_vg = ob_cube_001.vertex_groups.new(name='Bone.029')
for _i, _w in zip([388, 389, 392, 393, 394, 395, 396, 397, 398, 399, 400, 401, 402, 403, 404, 405, 406, 407, 408, 409, 410, 411, 412, 413, 414, 415, 416, 417, 418, 419, 421, 422, 424, 425, 426, 427, 428, 429, 430, 431, 432, 433, 434, 435, 436, 437, 438, 439, 440, 441, 442, 443, 444, 445, 446, 447, 448, 449, 450, 451, 452, 453, 458, 459, 460, 461, 462, 463, 464, 465], [0.01534, 0.02874, 0.04789, 0.1726, 0.2253, 0.08687, 0.0654, 0.1268, 0.6667, 0.7254, 0.7117, 0.1458, 0.05434, 0.1507, 0.1936, 0.05538, 0.1457, 0.7705, 0.05786, 0.2641, 0.04064, 0.1264, 0.1079, 0.8038, 0.1817, 0.809, 0.145, 0.987, 0.1486, 0.2298, 0.9007, 0.2458, 0.9762, 0.9378, 0.1457, 0.1729, 0.1493, 0.1522, 0.1357, 0.1055, 0.2457, 0.2425, 0.2381, 0.2472, 0.07745, 0.6151, 0.6832, 7.065e-05, 0.9524, 0.8316, 0.9355, 0.7753, 0.9369, 0.1495, 0.9079, 0.149, 0.1494, 0.15, 0.2396, 0.2403, 0.2401, 0.2398, 0.9646, 0.9643, 0.9639, 0.9636, 0.9913, 0.993, 0.9921, 0.9908]): _vg.add([_i], _w, 'REPLACE')
_vg = ob_cube_001.vertex_groups.new(name='handIK.R')
for _i, _w in zip([387, 391, 392, 396, 397, 400, 401, 402, 403, 404, 405, 408, 409, 410, 411, 413, 416, 418, 419, 422, 426, 427, 428, 429, 430, 431, 432, 433, 434, 435, 437, 438, 445, 447, 448, 449, 450, 451, 452, 453], [0.05299, 0.06163, 0.2261, 0.2351, 0.7694, 0.002852, 0.7779, 0.1904, 0.6175, 0.141, 0.04295, 0.1758, 0.7096, 0.08209, 0.3228, 0.007164, 0.9542, 0.9513, 0.9164, 0.9317, 0.7234, 0.7547, 0.9467, 0.9734, 0.6532, 0.638, 0.526, 0.9627, 0.9768, 0.3358, 0.06636, 0.01724, 0.9898, 0.9892, 0.9895, 0.9918, 0.9623, 0.9625, 0.9641, 0.9662]): _vg.add([_i], _w, 'REPLACE')
_vg = ob_cube_001.vertex_groups.new(name='Bone.026')
for _i, _w in zip([78, 79, 81, 114, 115, 116, 117, 118, 119, 120, 121, 122, 123, 125, 126, 127, 133, 134, 283, 284, 294, 296, 297, 330, 331, 332, 333, 334, 335, 336, 337, 338, 339, 340, 341, 342, 343, 344, 345, 349, 350, 351, 352, 358, 359, 360], [0.3231, 0.004532, 0.1878, 0.2953, 0.2179, 0.2463, 0.2337, 0.3417, 0.278, 0.3341, 0.01572, 0.05487, 0.05633, 0.0006228, 0.001817, 0.4423, 0.4367, 0.4394, 0.08013, 0.1383, 0.1264, 0.00489, 0.3792, 0.09023, 0.1868, 0.1366, 0.3602, 0.1339, 0.1886, 0.1722, 0.2816, 0.3581, 0.2764, 0.3506, 0.05296, 0.05603, 0.01598, 0.05599, 0.05728, 0.001686, 0.002469, 0.4432, 0.4606, 0.4449, 0.4521, 0.4587]): _vg.add([_i], _w, 'REPLACE')
_vg = ob_cube_001.vertex_groups.new(name='Bone.031')
for _i, _w in zip([161, 166, 176, 177, 183, 193, 196, 206, 207, 208, 209, 226, 227], [0.03123, 0.2241, 0.08091, 0.02068, 0.004594, 0.9381, 0.2945, 0.05255, 0.804, 0.9186, 0.01491, 0.07061, 0.0838]): _vg.add([_i], _w, 'REPLACE')
_vg = ob_cube_001.vertex_groups.new(name='Bone.037')
for _i, _w in zip([183, 193, 196, 207, 208, 224, 225, 226, 227], [0.01739, 0.03549, 0.6723, 0.1404, 0.008739, 0.9859, 0.9909, 0.9247, 0.9111]): _vg.add([_i], _w, 'REPLACE')
_vg = ob_cube_001.vertex_groups.new(name='Bone.038')
for _i, _w in zip([111, 161, 165, 166, 170, 171, 176, 177, 179, 182, 183, 184, 185, 186, 200, 201, 202, 204, 205, 206, 209], [0.02639, 0.09014, 0.1967, 0.2768, 0.7527, 0.1181, 0.4433, 0.8094, 0.06071, 0.6822, 0.7504, 0.3621, 0.02668, 0.01584, 0.2449, 0.03312, 0.01057, 0.02718, 0.3992, 0.08362, 0.06606]): _vg.add([_i], _w, 'REPLACE')
_vg = ob_cube_001.vertex_groups.new(name='Bone.039')
for _i, _w in zip([34, 36, 38, 42, 44, 46, 50, 51, 52, 53, 54, 55, 56, 57, 58, 59, 166, 170, 171, 175, 176, 177, 182, 183, 184, 190, 192, 200, 201, 202, 203, 204, 205, 219, 221, 222], [0.05177, 0.03544, 0.05389, 0.03288, 0.02626, 0.03676, 0.02947, 0.05068, 0.05108, 0.05015, 0.0502, 0.05027, 0.0505, 0.05017, 0.05086, 0.05051, 0.07781, 0.09137, 0.7564, 0.944, 0.02017, 0.07577, 0.05337, 0.09721, 0.006347, 0.1229, 0.07409, 0.638, 0.9239, 0.1382, 0.03185, 0.9525, 0.5131, 0.002197, 0.01491, 0.01257]): _vg.add([_i], _w, 'REPLACE')
_vg = ob_cube_001.vertex_groups.new(name='Bone.040')
for _i, _w in zip([0, 1, 2, 3, 4, 5, 6, 7, 8, 9, 10, 11, 12, 13, 14, 15, 17, 18, 19, 20, 21, 22, 23, 24, 25, 34, 35, 36, 37, 38, 39, 40, 41, 42, 43, 44, 45, 46, 47, 48, 49, 50, 51, 52, 53, 54, 55, 56, 57, 58, 59, 60, 61, 62, 63, 64, 65, 66, 67, 171, 175, 190, 192, 200, 201, 202, 203, 219, 221, 222, 223], [0.7561, 0.05521, 0.06255, 0.7559, 0.7546, 0.04594, 0.05301, 0.7574, 0.7542, 0.05083, 0.05993, 0.7567, 0.04353, 0.06079, 0.7553, 0.7543, 0.8085, 0.01102, 0.01671, 0.005423, 0.008838, 0.007168, 0.01278, 0.005024, 0.01356, 0.8431, 0.8083, 0.8524, 0.8142, 0.8538, 0.7971, 0.7971, 0.8149, 0.8651, 0.815, 0.8695, 0.8148, 0.8678, 0.8229, 0.8225, 0.8149, 0.8758, 0.5987, 0.5987, 0.5988, 0.5989, 0.5987, 0.5987, 0.5989, 0.5987, 0.5983, 0.8662, 0.844, 0.8398, 0.8353, 0.832, 0.8363, 0.8398, 0.8448, 0.1051, 0.04983, 0.8579, 0.9234, 0.08316, 0.004409, 0.8271, 0.9541, 0.9703, 0.9618, 0.9626, 0.9719]): _vg.add([_i], _w, 'REPLACE')
_vg = ob_cube_001.vertex_groups.new(name='Bone.032')
for _i, _w in zip([174, 187, 189, 191, 198, 211, 214, 215, 216, 217, 232, 233, 234, 235], [0.02884, 0.07232, 0.01698, 0.8849, 0.7366, 0.01656, 0.5977, 0.06429, 0.6093, 0.01718, 0.1343, 0.1079, 0.1062, 0.1128]): _vg.add([_i], _w, 'REPLACE')
_vg = ob_cube_001.vertex_groups.new(name='Bone.033')
for _i, _w in zip([195, 198, 214, 216, 220, 232, 233, 234, 235, 236, 237, 238, 239], [0.03507, 0.0577, 0.07298, 0.03862, 0.02945, 0.4907, 0.6274, 0.6209, 0.4165, 0.32, 0.2041, 0.207, 0.4008]): _vg.add([_i], _w, 'REPLACE')
_vg = ob_cube_001.vertex_groups.new(name='Bone.034')
for _i, _w in zip([162, 163, 167, 168, 169, 172, 173, 174, 180, 181, 184, 186, 187, 188, 189, 191, 195, 198, 199, 211, 212, 214, 215, 216, 217, 218, 220, 236, 239], [0.06766, 0.08007, 0.3823, 0.4195, 0.03559, 0.8746, 0.1685, 0.07351, 0.2833, 0.8843, 0.03523, 0.08106, 0.07583, 0.3662, 0.3038, 0.01728, 0.3183, 0.05577, 0.08497, 0.02586, 0.01096, 0.1228, 0.506, 0.2104, 0.8222, 0.08586, 0.3236, 0.01336, 0.01517]): _vg.add([_i], _w, 'REPLACE')
_vg = ob_cube_001.vertex_groups.new(name='Bone.035')
for _i, _w in zip([0, 1, 2, 3, 4, 5, 6, 7, 8, 9, 10, 11, 12, 13, 14, 15, 16, 17, 18, 19, 20, 21, 22, 23, 24, 25, 26, 27, 28, 29, 30, 31, 32, 33, 34, 35, 36, 37, 38, 39, 40, 41, 42, 43, 44, 45, 46, 47, 48, 49, 50, 51, 52, 53, 54, 55, 56, 57, 58, 59, 60, 61, 62, 63, 64, 65, 66, 67, 162, 163, 167, 168, 172, 173, 180, 181, 184, 186, 187, 188, 189, 195, 198, 199, 214, 215, 216, 217, 218, 220, 236, 237, 238, 239], [0.07996, 0.2913, 0.3952, 0.08092, 0.08088, 0.3179, 0.4564, 0.08101, 0.08058, 0.2832, 0.4323, 0.08103, 0.4053, 0.3384, 0.08124, 0.08158, 0.3118, 0.05854, 0.2613, 0.5336, 0.3123, 0.5868, 0.2607, 0.5935, 0.5042, 0.331, 0.5887, 0.3365, 0.6085, 0.2961, 0.6328, 0.487, 0.4244, 0.4728, 0.02236, 0.05863, 0.0223, 0.05618, 0.01295, 0.06484, 0.06437, 0.05597, 0.01349, 0.05595, 0.01276, 0.05599, 0.01037, 0.05461, 0.05468, 0.05597, 0.007413, 0.01086, 0.01079, 0.01095, 0.01091, 0.01091, 0.01082, 0.01094, 0.01083, 0.01083, 0.0277, 0.04255, 0.0453, 0.04778, 0.05012, 0.0474, 0.04471, 0.04197, 0.04999, 0.06989, 0.2739, 0.4226, 0.08975, 0.7865, 0.1609, 0.04027, 0.02821, 0.07495, 0.031, 0.3616, 0.5771, 0.551, 0.02067, 0.8306, 0.08188, 0.2828, 0.01058, 0.005184, 0.8429, 0.5624, 0.1011, 0.1055, 0.1133, 0.1026]): _vg.add([_i], _w, 'REPLACE')
_vg = ob_cube_001.vertex_groups.new(name='Bone.036')
for _i, _w in zip([0, 1, 2, 3, 4, 5, 6, 7, 8, 9, 10, 11, 12, 13, 14, 15, 16, 17, 18, 19, 20, 21, 22, 23, 24, 25, 26, 27, 28, 29, 30, 31, 32, 33, 34, 35, 36, 37, 38, 39, 40, 41, 42, 43, 44, 45, 46, 47, 48, 49, 50, 51, 52, 53, 54, 55, 56, 57, 58, 59, 60, 61, 62, 63, 64, 65, 66, 67, 195, 199, 218, 220, 236, 237, 238, 239], [0.1293, 0.6509, 0.5393, 0.127, 0.1296, 0.6319, 0.4881, 0.1258, 0.1305, 0.6636, 0.5049, 0.1259, 0.5457, 0.598, 0.1284, 0.1298, 0.6692, 0.0948, 0.7067, 0.4315, 0.6587, 0.3824, 0.7093, 0.3736, 0.467, 0.6358, 0.392, 0.6465, 0.3744, 0.6859, 0.3489, 0.4976, 0.5538, 0.5143, 0.05636, 0.09494, 0.05632, 0.09106, 0.04795, 0.1022, 0.1029, 0.09047, 0.04908, 0.09048, 0.04805, 0.09061, 0.04415, 0.0864, 0.0872, 0.09052, 0.03956, 0.04731, 0.0472, 0.04744, 0.04739, 0.04739, 0.04724, 0.04743, 0.04726, 0.04725, 0.06164, 0.07342, 0.07564, 0.07766, 0.07988, 0.07756, 0.07539, 0.07317, 0.06412, 0.04584, 0.02711, 0.05343, 0.5444, 0.668, 0.6556, 0.4611]): _vg.add([_i], _w, 'REPLACE')
_m = ob_cube_001.modifiers.new('Armature', 'ARMATURE')
_m.object = ob_armature
ob_sun.location = (2.759, 31.42, 10.16)
ob_sun.lineart.crease_threshold = 0.0
ob_lamp.location = (4.076, 1.005, 5.904)
ob_lamp.rotation_euler = (0.6503, 0.05522, 1.866)
ob_lamp.lock_rotations_4d = False
ob_lamp.empty_display_type = 'ARROWS'
ob_lamp.color = (0.0, 0.0, 0.0, 0.0)
ob_lamp.lineart.crease_threshold = 0.0

# ---- collection membership
col_collection_1.objects.link(ob_camera)
col_collection_1.objects.link(ob_armature)
col_collection_1.objects.link(ob_cube_001)
col_collection_1.objects.link(ob_sun)
col_collection_1.objects.link(ob_lamp)

# ---- scene / render settings (as saved in the file)
scene.camera = ob_camera
scene.frame_start = 0; scene.frame_end = 330; scene.frame_set(359)
scene.render.engine = 'BLENDER_EEVEE_NEXT'
scene.render.resolution_percentage = 50
scene.render.dither_intensity = 0.0
scene.cycles.use_denoising = False
scene.cycles.samples = 10
scene.cycles.sampling_pattern = 'TABULATED_SOBOL'
scene.cycles.light_sampling_threshold = 0.0
scene.cycles.use_adaptive_sampling = False
scene.cycles.use_light_tree = False
scene.cycles.blur_glossy = 0.0
scene.cycles.volume_bounces = 1
scene.cycles.pixel_filter_type = 'GAUSSIAN'
scene.cycles.sample_clamp_indirect = 0.0
scene.view_settings.view_transform = 'Standard'
bpy.context.view_layer.update()
